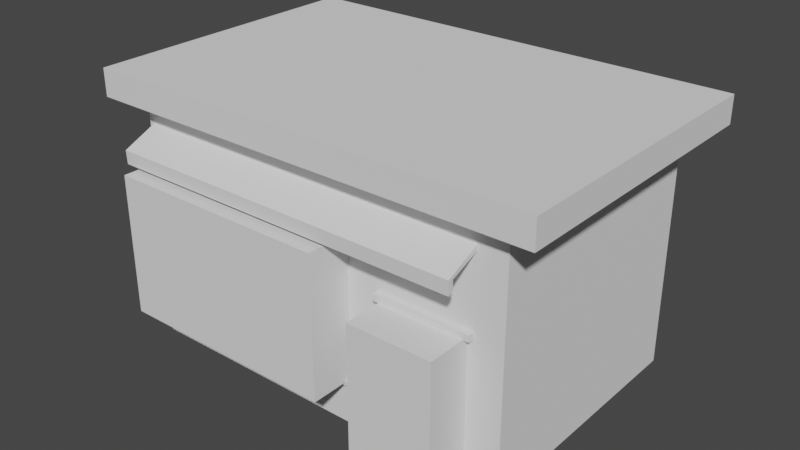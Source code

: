# Source: Shop_01.blend  (saved by Blender 3.1.7; exported with 4.5.12 LTS)
import bpy
from mathutils import Matrix  # noqa: F401  (used for matrix-valued properties, if any)

bpy.ops.wm.read_factory_settings(use_empty=True)
scene = bpy.context.scene
scene.name = 'Scene'

# ---- collections
col_collection = bpy.data.collections.new('Collection'); scene.collection.children.link(col_collection)
col_till = bpy.data.collections.new('Till'); scene.collection.children.link(col_till)

# ---- world
world_world = bpy.data.worlds.new('World'); scene.world = world_world
world_world.use_nodes = True; world_world.node_tree.nodes.clear()
_N = world_world.node_tree.nodes; _L = world_world.node_tree.links
n0 = _N.new('ShaderNodeOutputWorld'); n0.name = 'World Output'; n0.location = (300, 300)
n1 = _N.new('ShaderNodeBackground'); n1.name = 'Background'; n1.location = (10, 300)
n1.inputs[0].default_value = (0.05088, 0.05088, 0.05088, 1.0)
_L.new(n1.outputs[0], n0.inputs[0])
n0.is_active_output = True
world_world.color = (0.05088, 0.05088, 0.05088)
world_world.use_sun_shadow = False
world_world.sun_shadow_jitter_overblur = 0.0

# ---- meshes
me_cube_002 = bpy.data.meshes.new('Cube.002')
me_cube_002.from_pydata([(-1.0, -1.0, -1.0), (-1.0, -1.0, 1.0), (-1.0, 1.0, -1.0), (-1.0, 1.0, 1.0), (1.0, -1.0, -1.0), (1.0, -1.0, 1.0), (1.0, 1.0, -1.0), (1.0, 1.0, 1.0)], [], [(0, 1, 3, 2), (2, 3, 7, 6), (6, 7, 5, 4), (4, 5, 1, 0), (2, 6, 4, 0), (7, 3, 1, 5)])
_uv = me_cube_002.uv_layers.new(name='UVMap')
_uv.uv.foreach_set('vector', [0.375, 0.0, 0.625, 0.0, 0.625, 0.25, 0.375, 0.25, 0.375, 0.25, 0.625, 0.25, 0.625, 0.5, 0.375, 0.5, 0.375, 0.5, 0.625, 0.5, 0.625, 0.75, 0.375, 0.75, 0.375, 0.75, 0.625, 0.75, 0.625, 1.0, 0.375, 1.0, 0.125, 0.5, 0.375, 0.5, 0.375, 0.75, 0.125, 0.75, 0.625, 0.5, 0.875, 0.5, 0.875, 0.75, 0.625, 0.75])
me_cube_002.use_remesh_fix_poles = True
me_cube_002.use_remesh_preserve_attributes = False
me_cube_002.update()
me_cube_003 = bpy.data.meshes.new('Cube.003')
me_cube_003.from_pydata([(-1.0, -1.0, -1.0), (-1.0, -1.0, 1.0), (-1.0, 1.0, -1.0), (-1.0, 1.0, 1.0), (1.0, -1.0, -1.0), (1.0, -1.0, 1.0), (1.0, 1.0, -1.0), (1.0, 1.0, 1.0)], [], [(0, 1, 3, 2), (2, 3, 7, 6), (6, 7, 5, 4), (2, 6, 4, 0), (0, 4, 5, 1)])
_uv = me_cube_003.uv_layers.new(name='UVMap')
_uv.uv.foreach_set('vector', [0.375, 0.0, 0.625, 0.0, 0.625, 0.25, 0.375, 0.25, 0.375, 0.25, 0.625, 0.25, 0.625, 0.5, 0.375, 0.5, 0.375, 0.5, 0.625, 0.5, 0.625, 0.75, 0.375, 0.75, 0.125, 0.5, 0.375, 0.5, 0.375, 0.75, 0.125, 0.75, 0.125, 0.75, 0.375, 0.75, 0.625, 0.75, 0.875, 0.75])
me_cube_003.use_remesh_fix_poles = True
me_cube_003.use_remesh_preserve_attributes = False
me_cube_003.update()
me_cube_006 = bpy.data.meshes.new('Cube.006')
me_cube_006.from_pydata([(-1.0, -1.0, -1.0), (-1.0, -1.0, 0.9135), (-1.0, 1.0, -1.0), (-1.0, 1.0, 0.9135), (1.0, -1.0, -1.0), (1.0, -1.0, 0.9135), (1.0, 1.0, -1.0), (1.0, 1.0, 0.9135)], [], [(0, 1, 3, 2), (2, 3, 7, 6), (6, 7, 5, 4), (4, 5, 1, 0), (2, 6, 4, 0), (7, 3, 1, 5)])
_uv = me_cube_006.uv_layers.new(name='UVMap')
_uv.uv.foreach_set('vector', [0.375, 0.0, 0.625, 0.0, 0.625, 0.25, 0.375, 0.25, 0.375, 0.25, 0.625, 0.25, 0.625, 0.5, 0.375, 0.5, 0.375, 0.5, 0.625, 0.5, 0.625, 0.75, 0.375, 0.75, 0.375, 0.75, 0.625, 0.75, 0.625, 1.0, 0.375, 1.0, 0.125, 0.5, 0.375, 0.5, 0.375, 0.75, 0.125, 0.75, 0.625, 0.5, 0.875, 0.5, 0.875, 0.75, 0.625, 0.75])
me_cube_006.use_remesh_fix_poles = True
me_cube_006.use_remesh_preserve_attributes = False
me_cube_006.update()
me_cube_007 = bpy.data.meshes.new('Cube.007')
me_cube_007.from_pydata([(-1.0, -1.0, -1.0), (-1.0, -1.0, 0.3731), (-1.0, 1.0, -1.0), (-1.0, 1.0, 0.3731), (1.0, -1.0, -1.0), (1.0, -1.0, 0.3731), (1.0, 1.0, -1.0), (1.0, 1.0, 0.3731)], [], [(0, 1, 3, 2), (2, 3, 7, 6), (6, 7, 5, 4), (4, 5, 1, 0), (2, 6, 4, 0), (7, 3, 1, 5)])
_uv = me_cube_007.uv_layers.new(name='UVMap')
_uv.uv.foreach_set('vector', [0.375, 0.0, 0.625, 0.0, 0.625, 0.25, 0.375, 0.25, 0.375, 0.25, 0.625, 0.25, 0.625, 0.5, 0.375, 0.5, 0.375, 0.5, 0.625, 0.5, 0.625, 0.75, 0.375, 0.75, 0.375, 0.75, 0.625, 0.75, 0.625, 1.0, 0.375, 1.0, 0.125, 0.5, 0.375, 0.5, 0.375, 0.75, 0.125, 0.75, 0.625, 0.5, 0.875, 0.5, 0.875, 0.75, 0.625, 0.75])
me_cube_007.use_remesh_fix_poles = True
me_cube_007.use_remesh_preserve_attributes = False
me_cube_007.update()
me_cube_009 = bpy.data.meshes.new('Cube.009')
me_cube_009.from_pydata([(-1.0, -1.0, -1.0), (-1.0, -1.0, 1.0), (-1.0, 1.0, -1.0), (-1.0, 1.0, 1.0), (1.0, 1.0, -1.0), (1.0, 1.0, 1.0), (0.7147, 1.0, -1.0), (0.7147, 1.0, 1.0), (0.7147, -1.0, -1.0), (0.7147, -1.0, 1.0), (0.7147, 5.973, 1.0), (1.0, 5.973, 1.0), (1.0, 5.973, -1.0), (0.7147, 5.973, -1.0), (1.0, 0.946, -1.0), (0.7147, -1.0, -1.0), (0.9783, 0.2013, -1.0), (0.9164, -0.43, -1.0), (0.8239, -0.8519, -1.0), (0.7147, -1.0, 1.0), (1.0, 0.946, 1.0), (0.8239, -0.8519, 1.0), (0.9164, -0.43, 1.0), (0.9783, 0.2013, 1.0)], [], [(0, 1, 3, 2), (7, 5, 11, 10), (15, 19, 9, 8), (8, 9, 1, 0), (4, 5, 20, 14), (7, 3, 1, 9), (2, 6, 8, 0), (5, 7, 9, 19, 21, 22, 23, 20), (2, 3, 7, 6), (13, 10, 11, 12), (4, 6, 13, 12), (6, 7, 10, 13), (5, 4, 12, 11), (19, 15, 18, 21), (21, 18, 17, 22), (22, 17, 16, 23), (23, 16, 14, 20), (6, 4, 14, 16, 17, 18, 15, 8)])
_uv = me_cube_009.uv_layers.new(name='UVMap')
_uv.uv.foreach_set('vector', [0.375, 0.0, 0.625, 0.0, 0.625, 0.25, 0.375, 0.25, 0.6607, 0.5, 0.625, 0.5, 0.625, 0.5, 0.6607, 0.5, 0.375, 0.7857, 0.625, 0.7857, 0.625, 0.7857, 0.375, 0.7857, 0.375, 0.7857, 0.625, 0.7857, 0.625, 1.0, 0.375, 1.0, 0.375, 0.5, 0.625, 0.5, 0.625, 0.5067, 0.375, 0.5067, 0.6607, 0.5, 0.875, 0.5, 0.875, 0.75, 0.6607, 0.75, 0.125, 0.5, 0.3393, 0.5, 0.3393, 0.75, 0.125, 0.75, 0.625, 0.5, 0.6607, 0.5, 0.6607, 0.75, 0.6607, 0.75, 0.647, 0.7315, 0.6354, 0.6788, 0.6277, 0.5998, 0.625, 0.5067, 0.375, 0.25, 0.625, 0.25, 0.625, 0.4643, 0.375, 0.4643, 0.375, 0.4643, 0.625, 0.4643, 0.625, 0.5, 0.375, 0.5, 0.375, 0.5, 0.3393, 0.5, 0.3393, 0.5, 0.375, 0.5, 0.375, 0.4643, 0.625, 0.4643, 0.625, 0.4643, 0.375, 0.4643, 0.625, 0.5, 0.375, 0.5, 0.375, 0.5, 0.625, 0.5, 0.625, 0.7857, 0.375, 0.7857, 0.375, 0.772, 0.625, 0.772, 0.625, 0.772, 0.375, 0.772, 0.375, 0.75, 0.625, 0.75, 0.625, 0.75, 0.375, 0.75, 0.375, 0.5998, 0.625, 0.5998, 0.625, 0.5998, 0.375, 0.5998, 0.375, 0.5067, 0.625, 0.5067, 0.3393, 0.5, 0.375, 0.5, 0.375, 0.5067, 0.3723, 0.5998, 0.3646, 0.6788, 0.353, 0.7315, 0.3393, 0.75, 0.3393, 0.75])
me_cube_009.use_remesh_fix_poles = True
me_cube_009.use_remesh_preserve_attributes = False
me_cube_009.update()
me_cube_010 = bpy.data.meshes.new('Cube.010')
me_cube_010.from_pydata([(-1.0, -0.3053, -1.0), (-1.0, -0.3053, 1.0), (-1.0, 1.695, -1.0), (-1.0, 1.695, 1.0), (1.0, -0.3053, -1.0), (1.0, -0.3053, 1.0), (1.0, 1.695, -1.0), (1.0, 1.695, 1.0)], [], [(0, 1, 3, 2), (2, 3, 7, 6), (6, 7, 5, 4), (4, 5, 1, 0), (2, 6, 4, 0), (7, 3, 1, 5)])
_uv = me_cube_010.uv_layers.new(name='UVMap')
_uv.uv.foreach_set('vector', [0.375, 0.0, 0.625, 0.0, 0.625, 0.25, 0.375, 0.25, 0.375, 0.25, 0.625, 0.25, 0.625, 0.5, 0.375, 0.5, 0.375, 0.5, 0.625, 0.5, 0.625, 0.75, 0.375, 0.75, 0.375, 0.75, 0.625, 0.75, 0.625, 1.0, 0.375, 1.0, 0.125, 0.5, 0.375, 0.5, 0.375, 0.75, 0.125, 0.75, 0.625, 0.5, 0.875, 0.5, 0.875, 0.75, 0.625, 0.75])
me_cube_010.use_remesh_fix_poles = True
me_cube_010.use_remesh_preserve_attributes = False
me_cube_010.update()
me_cube_011 = bpy.data.meshes.new('Cube.011')
me_cube_011.from_pydata([(-1.379, -1.984, -1.0), (-1.379, -1.984, 1.0), (-1.379, 0.1858, -1.0), (-1.379, 0.1858, 1.0), (0.4519, 0.01572, -1.0), (0.4519, 0.01572, 1.0), (0.1174, 0.1858, -1.0), (0.1174, 0.1858, 1.0), (0.1666, -1.984, -1.0), (0.1666, -1.984, 1.0), (0.1174, 4.344, 1.0), (0.4519, 4.344, 1.0), (0.4519, 4.344, -1.0), (0.1174, 4.344, -1.0), (0.4519, -0.03825, -1.0), (0.1666, -1.984, -1.0), (0.4302, -0.783, -1.0), (0.3683, -1.414, -1.0), (0.2758, -1.836, -1.0), (0.1666, -1.984, 1.0), (0.4519, -0.03825, 1.0), (0.2758, -1.836, 1.0), (0.3683, -1.414, 1.0), (0.4302, -0.783, 1.0)], [], [(0, 1, 3, 2), (7, 5, 11, 10), (15, 19, 9, 8), (8, 9, 1, 0), (4, 5, 20, 14), (7, 3, 1, 9), (2, 6, 8, 0), (5, 7, 9, 19, 21, 22, 23, 20), (2, 3, 7, 6), (13, 10, 11, 12), (4, 6, 13, 12), (6, 7, 10, 13), (5, 4, 12, 11), (19, 15, 18, 21), (21, 18, 17, 22), (22, 17, 16, 23), (23, 16, 14, 20), (6, 4, 14, 16, 17, 18, 15, 8)])
_uv = me_cube_011.uv_layers.new(name='UVMap')
_uv.uv.foreach_set('vector', [0.375, 0.0, 0.625, 0.0, 0.625, 0.25, 0.375, 0.25, 0.6607, 0.5, 0.625, 0.5, 0.625, 0.5, 0.6607, 0.5, 0.375, 0.7857, 0.625, 0.7857, 0.625, 0.7857, 0.375, 0.7857, 0.375, 0.7857, 0.625, 0.7857, 0.625, 1.0, 0.375, 1.0, 0.375, 0.5, 0.625, 0.5, 0.625, 0.5067, 0.375, 0.5067, 0.6607, 0.5, 0.875, 0.5, 0.875, 0.75, 0.6607, 0.75, 0.125, 0.5, 0.3393, 0.5, 0.3393, 0.75, 0.125, 0.75, 0.625, 0.5, 0.6607, 0.5, 0.6607, 0.75, 0.6607, 0.75, 0.647, 0.7315, 0.6354, 0.6788, 0.6277, 0.5998, 0.625, 0.5067, 0.375, 0.25, 0.625, 0.25, 0.625, 0.4643, 0.375, 0.4643, 0.375, 0.4643, 0.625, 0.4643, 0.625, 0.5, 0.375, 0.5, 0.375, 0.5, 0.3393, 0.5, 0.3393, 0.5, 0.375, 0.5, 0.375, 0.4643, 0.625, 0.4643, 0.625, 0.4643, 0.375, 0.4643, 0.625, 0.5, 0.375, 0.5, 0.375, 0.5, 0.625, 0.5, 0.625, 0.7857, 0.375, 0.7857, 0.375, 0.772, 0.625, 0.772, 0.625, 0.772, 0.375, 0.772, 0.375, 0.75, 0.625, 0.75, 0.625, 0.75, 0.375, 0.75, 0.375, 0.5998, 0.625, 0.5998, 0.625, 0.5998, 0.375, 0.5998, 0.375, 0.5067, 0.625, 0.5067, 0.3393, 0.5, 0.375, 0.5, 0.375, 0.5067, 0.3723, 0.5998, 0.3646, 0.6788, 0.353, 0.7315, 0.3393, 0.75, 0.3393, 0.75])
me_cube_011.use_remesh_fix_poles = True
me_cube_011.use_remesh_preserve_attributes = False
me_cube_011.update()
me_cube_012 = bpy.data.meshes.new('Cube.012')
me_cube_012.from_pydata([(-1.0, -0.7607, -0.9417), (-1.0, -0.7607, 1.0), (-1.0, 1.239, -0.9417), (-1.0, 1.239, 1.0), (1.0, -0.7607, -0.9417), (1.0, -0.7607, 1.0), (1.0, 1.239, -0.9417), (1.0, 1.239, 1.0), (-1.0, -0.7607, -0.8917), (-1.0, -0.7607, -0.6083), (-1.0, -0.7607, -0.5583), (-1.0, -0.7607, -0.275), (-1.0, -0.7607, -0.225), (-1.0, -0.7607, 0.05833), (-1.0, -0.7607, 0.1083), (-1.0, -0.7607, 0.3917), (-1.0, -0.7607, 0.4417), (-1.0, -0.7607, 0.725), (-1.0, -0.7607, 0.775), (-1.0, 1.239, 0.775), (-1.0, 1.239, 0.725), (-1.0, 1.239, 0.4417), (-1.0, 1.239, 0.3917), (-1.0, 1.239, 0.1083), (-1.0, 1.239, 0.05833), (-1.0, 1.239, -0.225), (-1.0, 1.239, -0.275), (-1.0, 1.239, -0.5583), (-1.0, 1.239, -0.6083), (-1.0, 1.239, -0.8917), (1.0, 1.239, 0.775), (1.0, 1.239, 0.725), (1.0, 1.239, 0.4417), (1.0, 1.239, 0.3917), (1.0, 1.239, 0.1083), (1.0, 1.239, 0.05833), (1.0, 1.239, -0.225), (1.0, 1.239, -0.275), (1.0, 1.239, -0.5583), (1.0, 1.239, -0.6083), (1.0, 1.239, -0.8917), (1.0, -0.7607, 0.775), (1.0, -0.7607, 0.725), (1.0, -0.7607, 0.4417), (1.0, -0.7607, 0.3917), (1.0, -0.7607, 0.1083), (1.0, -0.7607, 0.05833), (1.0, -0.7607, -0.225), (1.0, -0.7607, -0.275), (1.0, -0.7607, -0.5583), (1.0, -0.7607, -0.6083), (1.0, -0.7607, -0.8917), (-7.631, 1.239, -0.9417), (-7.631, -0.7607, -0.9417), (-7.631, 1.239, -0.8917), (-7.631, -0.7607, -0.8917), (-7.631, -0.7607, -0.6083), (-7.631, -0.7607, -0.5583), (-7.631, -0.7607, -0.275), (-7.631, -0.7607, -0.225), (-7.631, -0.7607, 0.05833), (-7.631, -0.7607, 0.1083), (-7.631, -0.7607, 0.3917), (-7.631, -0.7607, 0.4417), (-7.631, -0.7607, 0.725), (-7.631, -0.7607, 0.775), (-7.631, 1.239, 0.775), (-7.631, 1.239, 0.725), (-7.631, 1.239, 0.4417), (-7.631, 1.239, 0.3917), (-7.631, 1.239, 0.1083), (-7.631, 1.239, 0.05833), (-7.631, 1.239, -0.225), (-7.631, 1.239, -0.275), (-7.631, 1.239, -0.5583), (-7.631, 1.239, -0.6083)], [], [(18, 1, 3, 19), (19, 3, 7, 30), (30, 7, 5, 41), (41, 5, 1, 18), (2, 6, 4, 0), (7, 3, 1, 5), (4, 51, 8, 0), (51, 50, 9, 8), (50, 49, 10, 9), (49, 48, 11, 10), (48, 47, 12, 11), (47, 46, 13, 12), (46, 45, 14, 13), (45, 44, 15, 14), (44, 43, 16, 15), (43, 42, 17, 16), (42, 41, 18, 17), (6, 40, 51, 4), (40, 39, 50, 51), (39, 38, 49, 50), (38, 37, 48, 49), (37, 36, 47, 48), (36, 35, 46, 47), (35, 34, 45, 46), (34, 33, 44, 45), (33, 32, 43, 44), (32, 31, 42, 43), (31, 30, 41, 42), (2, 29, 40, 6), (29, 28, 39, 40), (28, 27, 38, 39), (27, 26, 37, 38), (26, 25, 36, 37), (25, 24, 35, 36), (24, 23, 34, 35), (23, 22, 33, 34), (22, 21, 32, 33), (21, 20, 31, 32), (20, 19, 30, 31), (14, 23, 70, 61), (8, 9, 28, 29), (23, 24, 71, 70), (10, 11, 26, 27), (15, 16, 63, 62), (12, 13, 24, 25), (24, 13, 60, 71), (14, 15, 22, 23), (0, 8, 55, 53), (16, 17, 20, 21), (12, 25, 72, 59), (53, 55, 54, 52), (56, 57, 74, 75), (58, 59, 72, 73), (60, 61, 70, 71), (62, 63, 68, 69), (64, 65, 66, 67), (9, 10, 57, 56), (22, 15, 62, 69), (17, 18, 65, 64), (2, 0, 53, 52), (8, 29, 54, 55), (25, 26, 73, 72), (16, 21, 68, 63), (28, 9, 56, 75), (11, 12, 59, 58), (20, 17, 64, 67), (19, 20, 67, 66), (10, 27, 74, 57), (27, 28, 75, 74), (18, 19, 66, 65), (29, 2, 52, 54), (26, 11, 58, 73), (13, 14, 61, 60), (21, 22, 69, 68)])
_uv = me_cube_012.uv_layers.new(name='UVMap')
_uv.uv.foreach_set('vector', [0.6042, 0.0, 0.625, 0.0, 0.625, 0.25, 0.6042, 0.25, 0.6042, 0.25, 0.625, 0.25, 0.625, 0.5, 0.6042, 0.5, 0.6042, 0.5, 0.625, 0.5, 0.625, 0.75, 0.6042, 0.75, 0.6042, 0.75, 0.625, 0.75, 0.625, 1.0, 0.6042, 1.0, 0.125, 0.5, 0.375, 0.5, 0.375, 0.75, 0.125, 0.75, 0.625, 0.5, 0.875, 0.5, 0.875, 0.75, 0.625, 0.75, 0.375, 0.75, 0.3958, 0.75, 0.3958, 1.0, 0.375, 1.0, 0.3958, 0.75, 0.4167, 0.75, 0.4167, 1.0, 0.3958, 1.0, 0.4167, 0.75, 0.4375, 0.75, 0.4375, 1.0, 0.4167, 1.0, 0.4375, 0.75, 0.4583, 0.75, 0.4583, 1.0, 0.4375, 1.0, 0.4583, 0.75, 0.4792, 0.75, 0.4792, 1.0, 0.4583, 1.0, 0.4792, 0.75, 0.5, 0.75, 0.5, 1.0, 0.4792, 1.0, 0.5, 0.75, 0.5208, 0.75, 0.5208, 1.0, 0.5, 1.0, 0.5208, 0.75, 0.5417, 0.75, 0.5417, 1.0, 0.5208, 1.0, 0.5417, 0.75, 0.5625, 0.75, 0.5625, 1.0, 0.5417, 1.0, 0.5625, 0.75, 0.5833, 0.75, 0.5833, 1.0, 0.5625, 1.0, 0.5833, 0.75, 0.6042, 0.75, 0.6042, 1.0, 0.5833, 1.0, 0.375, 0.5, 0.3958, 0.5, 0.3958, 0.75, 0.375, 0.75, 0.3958, 0.5, 0.4167, 0.5, 0.4167, 0.75, 0.3958, 0.75, 0.4167, 0.5, 0.4375, 0.5, 0.4375, 0.75, 0.4167, 0.75, 0.4375, 0.5, 0.4583, 0.5, 0.4583, 0.75, 0.4375, 0.75, 0.4583, 0.5, 0.4792, 0.5, 0.4792, 0.75, 0.4583, 0.75, 0.4792, 0.5, 0.5, 0.5, 0.5, 0.75, 0.4792, 0.75, 0.5, 0.5, 0.5208, 0.5, 0.5208, 0.75, 0.5, 0.75, 0.5208, 0.5, 0.5417, 0.5, 0.5417, 0.75, 0.5208, 0.75, 0.5417, 0.5, 0.5625, 0.5, 0.5625, 0.75, 0.5417, 0.75, 0.5625, 0.5, 0.5833, 0.5, 0.5833, 0.75, 0.5625, 0.75, 0.5833, 0.5, 0.6042, 0.5, 0.6042, 0.75, 0.5833, 0.75, 0.375, 0.25, 0.3958, 0.25, 0.3958, 0.5, 0.375, 0.5, 0.3958, 0.25, 0.4167, 0.25, 0.4167, 0.5, 0.3958, 0.5, 0.4167, 0.25, 0.4375, 0.25, 0.4375, 0.5, 0.4167, 0.5, 0.4375, 0.25, 0.4583, 0.25, 0.4583, 0.5, 0.4375, 0.5, 0.4583, 0.25, 0.4792, 0.25, 0.4792, 0.5, 0.4583, 0.5, 0.4792, 0.25, 0.5, 0.25, 0.5, 0.5, 0.4792, 0.5, 0.5, 0.25, 0.5208, 0.25, 0.5208, 0.5, 0.5, 0.5, 0.5208, 0.25, 0.5417, 0.25, 0.5417, 0.5, 0.5208, 0.5, 0.5417, 0.25, 0.5625, 0.25, 0.5625, 0.5, 0.5417, 0.5, 0.5625, 0.25, 0.5833, 0.25, 0.5833, 0.5, 0.5625, 0.5, 0.5833, 0.25, 0.6042, 0.25, 0.6042, 0.5, 0.5833, 0.5, 0.5208, 0.0, 0.5208, 0.25, 0.5208, 0.25, 0.5208, 0.0, 0.3958, 0.0, 0.4167, 0.0, 0.4167, 0.25, 0.3958, 0.25, 0.5208, 0.25, 0.5, 0.25, 0.5, 0.25, 0.5208, 0.25, 0.4375, 0.0, 0.4583, 0.0, 0.4583, 0.25, 0.4375, 0.25, 0.5417, 1.0, 0.5625, 1.0, 0.5625, 1.0, 0.5417, 1.0, 0.4792, 0.0, 0.5, 0.0, 0.5, 0.25, 0.4792, 0.25, 0.5, 0.25, 0.5, 0.0, 0.5, 0.0, 0.5, 0.25, 0.5208, 0.0, 0.5417, 0.0, 0.5417, 0.25, 0.5208, 0.25, 0.375, 1.0, 0.3958, 1.0, 0.3958, 1.0, 0.375, 1.0, 0.5625, 0.0, 0.5833, 0.0, 0.5833, 0.25, 0.5625, 0.25, 0.4792, 0.0, 0.4792, 0.25, 0.4792, 0.25, 0.4792, 0.0, 0.375, 0.0, 0.3958, 0.0, 0.3958, 0.25, 0.375, 0.25, 0.4167, 0.0, 0.4375, 0.0, 0.4375, 0.25, 0.4167, 0.25, 0.4583, 0.0, 0.4792, 0.0, 0.4792, 0.25, 0.4583, 0.25, 0.5, 0.0, 0.5208, 0.0, 0.5208, 0.25, 0.5, 0.25, 0.5417, 0.0, 0.5625, 0.0, 0.5625, 0.25, 0.5417, 0.25, 0.5833, 0.0, 0.6042, 0.0, 0.6042, 0.25, 0.5833, 0.25, 0.4167, 1.0, 0.4375, 1.0, 0.4375, 1.0, 0.4167, 1.0, 0.5417, 0.25, 0.5417, 0.0, 0.5417, 0.0, 0.5417, 0.25, 0.5833, 1.0, 0.6042, 1.0, 0.6042, 1.0, 0.5833, 1.0, 0.125, 0.5, 0.125, 0.75, 0.125, 0.75, 0.125, 0.5, 0.3958, 0.0, 0.3958, 0.25, 0.3958, 0.25, 0.3958, 0.0, 0.4792, 0.25, 0.4583, 0.25, 0.4583, 0.25, 0.4792, 0.25, 0.5625, 0.0, 0.5625, 0.25, 0.5625, 0.25, 0.5625, 0.0, 0.4167, 0.25, 0.4167, 0.0, 0.4167, 0.0, 0.4167, 0.25, 0.4583, 1.0, 0.4792, 1.0, 0.4792, 1.0, 0.4583, 1.0, 0.5833, 0.25, 0.5833, 0.0, 0.5833, 0.0, 0.5833, 0.25, 0.6042, 0.25, 0.5833, 0.25, 0.5833, 0.25, 0.6042, 0.25, 0.4375, 0.0, 0.4375, 0.25, 0.4375, 0.25, 0.4375, 0.0, 0.4375, 0.25, 0.4167, 0.25, 0.4167, 0.25, 0.4375, 0.25, 0.6042, 0.0, 0.6042, 0.25, 0.6042, 0.25, 0.6042, 0.0, 0.3958, 0.25, 0.375, 0.25, 0.375, 0.25, 0.3958, 0.25, 0.4583, 0.25, 0.4583, 0.0, 0.4583, 0.0, 0.4583, 0.25, 0.5, 1.0, 0.5208, 1.0, 0.5208, 1.0, 0.5, 1.0, 0.5625, 0.25, 0.5417, 0.25, 0.5417, 0.25, 0.5625, 0.25])
me_cube_012.use_remesh_fix_poles = True
me_cube_012.use_remesh_preserve_attributes = False
me_cube_012.update()
me_cube_025 = bpy.data.meshes.new('Cube.025')
me_cube_025.from_pydata([(-1.0, -1.0, -1.0), (-1.0, -0.8066, 0.4916), (-1.0, 1.0, -1.0), (-1.0, 1.0, 1.0), (1.935, -1.0, -1.0), (1.935, -0.8066, 0.4916), (1.935, 1.0, -1.0), (1.935, 1.0, 1.0), (-1.0, -1.251, 4.347), (-1.0, -0.9853, 4.459), (1.935, -0.9853, 4.459), (1.935, -1.251, 4.347), (1.668, 1.0, -1.0), (1.401, 1.0, -1.0), (1.135, 1.0, -1.0), (0.8677, 1.0, -1.0), (0.6009, 1.0, -1.0), (0.3341, 1.0, -1.0), (0.06727, 1.0, -1.0), (-0.1995, 1.0, -1.0), (-0.4664, 1.0, -1.0), (-0.7332, 1.0, -1.0), (-0.7332, 1.0, 1.0), (-0.4664, 1.0, 1.0), (-0.1995, 1.0, 1.0), (0.06727, 1.0, 1.0), (0.3341, 1.0, 1.0), (0.6009, 1.0, 1.0), (0.8677, 1.0, 1.0), (1.135, 1.0, 1.0), (1.401, 1.0, 1.0), (1.668, 1.0, 1.0), (-0.7332, -1.0, -1.0), (-0.4664, -1.0, -1.0), (-0.1995, -1.0, -1.0), (0.06727, -1.0, -1.0), (0.3341, -1.0, -1.0), (0.6009, -1.0, -1.0), (0.8677, -1.0, -1.0), (1.135, -1.0, -1.0), (1.401, -1.0, -1.0), (1.668, -1.0, -1.0), (1.668, -0.8066, 0.4916), (1.401, -0.8066, 0.4916), (1.135, -0.8066, 0.4916), (0.8677, -0.8066, 0.4916), (0.6009, -0.8066, 0.4916), (0.3341, -0.8066, 0.4916), (0.06727, -0.8066, 0.4916), (-0.1995, -0.8066, 0.4916), (-0.4664, -0.8066, 0.4916), (-0.7332, -0.8066, 0.4916), (-0.7332, -1.251, 4.347), (-0.4664, -1.251, 4.347), (-0.1995, -1.251, 4.347), (0.06727, -1.251, 4.347), (0.3341, -1.251, 4.347), (0.6009, -1.251, 4.347), (0.8677, -1.251, 4.347), (1.135, -1.251, 4.347), (1.401, -1.251, 4.347), (1.668, -1.251, 4.347), (1.668, -0.9853, 4.459), (1.401, -0.9853, 4.459), (1.135, -0.9853, 4.459), (0.8677, -0.9853, 4.459), (0.6009, -0.9853, 4.459), (0.3341, -0.9853, 4.459), (0.06727, -0.9853, 4.459), (-0.1995, -0.9853, 4.459), (-0.4664, -0.9853, 4.459), (-0.7332, -0.9853, 4.459)], [], [(0, 1, 3, 2), (12, 31, 7, 6), (6, 7, 5, 4), (1, 0, 8, 9), (12, 6, 4, 41), (22, 3, 1, 51), (52, 71, 9, 8), (41, 4, 11, 61), (51, 1, 9, 71), (4, 5, 10, 11), (5, 42, 62, 10), (42, 43, 63, 62), (43, 44, 64, 63), (44, 45, 65, 64), (45, 46, 66, 65), (46, 47, 67, 66), (47, 48, 68, 67), (48, 49, 69, 68), (49, 50, 70, 69), (50, 51, 71, 70), (0, 32, 52, 8), (32, 33, 53, 52), (33, 34, 54, 53), (34, 35, 55, 54), (35, 36, 56, 55), (36, 37, 57, 56), (37, 38, 58, 57), (38, 39, 59, 58), (39, 40, 60, 59), (40, 41, 61, 60), (11, 10, 62, 61), (61, 62, 63, 60), (60, 63, 64, 59), (59, 64, 65, 58), (58, 65, 66, 57), (57, 66, 67, 56), (56, 67, 68, 55), (55, 68, 69, 54), (54, 69, 70, 53), (53, 70, 71, 52), (7, 31, 42, 5), (31, 30, 43, 42), (30, 29, 44, 43), (29, 28, 45, 44), (28, 27, 46, 45), (27, 26, 47, 46), (26, 25, 48, 47), (25, 24, 49, 48), (24, 23, 50, 49), (23, 22, 51, 50), (2, 21, 32, 0), (21, 20, 33, 32), (20, 19, 34, 33), (19, 18, 35, 34), (18, 17, 36, 35), (17, 16, 37, 36), (16, 15, 38, 37), (15, 14, 39, 38), (14, 13, 40, 39), (13, 12, 41, 40), (2, 3, 22, 21), (21, 22, 23, 20), (20, 23, 24, 19), (19, 24, 25, 18), (18, 25, 26, 17), (17, 26, 27, 16), (16, 27, 28, 15), (15, 28, 29, 14), (14, 29, 30, 13), (13, 30, 31, 12)])
_uv = me_cube_025.uv_layers.new(name='UVMap')
_uv.uv.foreach_set('vector', [0.375, 0.0, 0.625, 0.0, 0.625, 0.25, 0.375, 0.25, 0.375, 0.4773, 0.625, 0.4773, 0.625, 0.5, 0.375, 0.5, 0.375, 0.5, 0.625, 0.5, 0.625, 0.75, 0.375, 0.75, 0.625, 0.0, 0.375, 0.0, 0.375, 0.0, 0.625, 0.0, 0.3523, 0.5, 0.375, 0.5, 0.375, 0.75, 0.3523, 0.75, 0.8523, 0.5, 0.875, 0.5, 0.875, 0.75, 0.8523, 0.75, 0.375, 0.9773, 0.625, 0.9773, 0.625, 1.0, 0.375, 1.0, 0.3523, 0.75, 0.375, 0.75, 0.375, 0.75, 0.3523, 0.75, 0.8523, 0.75, 0.875, 0.75, 0.875, 0.75, 0.8523, 0.75, 0.375, 0.75, 0.625, 0.75, 0.625, 0.75, 0.375, 0.75, 0.625, 0.75, 0.6477, 0.75, 0.6477, 0.75, 0.625, 0.75, 0.6477, 0.75, 0.6705, 0.75, 0.6705, 0.75, 0.6477, 0.75, 0.6705, 0.75, 0.6932, 0.75, 0.6932, 0.75, 0.6705, 0.75, 0.6932, 0.75, 0.7159, 0.75, 0.7159, 0.75, 0.6932, 0.75, 0.7159, 0.75, 0.7386, 0.75, 0.7386, 0.75, 0.7159, 0.75, 0.7386, 0.75, 0.7614, 0.75, 0.7614, 0.75, 0.7386, 0.75, 0.7614, 0.75, 0.7841, 0.75, 0.7841, 0.75, 0.7614, 0.75, 0.7841, 0.75, 0.8068, 0.75, 0.8068, 0.75, 0.7841, 0.75, 0.8068, 0.75, 0.8295, 0.75, 0.8295, 0.75, 0.8068, 0.75, 0.8295, 0.75, 0.8523, 0.75, 0.8523, 0.75, 0.8295, 0.75, 0.125, 0.75, 0.1477, 0.75, 0.1477, 0.75, 0.125, 0.75, 0.1477, 0.75, 0.1705, 0.75, 0.1705, 0.75, 0.1477, 0.75, 0.1705, 0.75, 0.1932, 0.75, 0.1932, 0.75, 0.1705, 0.75, 0.1932, 0.75, 0.2159, 0.75, 0.2159, 0.75, 0.1932, 0.75, 0.2159, 0.75, 0.2386, 0.75, 0.2386, 0.75, 0.2159, 0.75, 0.2386, 0.75, 0.2614, 0.75, 0.2614, 0.75, 0.2386, 0.75, 0.2614, 0.75, 0.2841, 0.75, 0.2841, 0.75, 0.2614, 0.75, 0.2841, 0.75, 0.3068, 0.75, 0.3068, 0.75, 0.2841, 0.75, 0.3068, 0.75, 0.3295, 0.75, 0.3295, 0.75, 0.3068, 0.75, 0.3295, 0.75, 0.3523, 0.75, 0.3523, 0.75, 0.3295, 0.75, 0.375, 0.75, 0.625, 0.75, 0.625, 0.7727, 0.375, 0.7727, 0.375, 0.7727, 0.625, 0.7727, 0.625, 0.7955, 0.375, 0.7955, 0.375, 0.7955, 0.625, 0.7955, 0.625, 0.8182, 0.375, 0.8182, 0.375, 0.8182, 0.625, 0.8182, 0.625, 0.8409, 0.375, 0.8409, 0.375, 0.8409, 0.625, 0.8409, 0.625, 0.8636, 0.375, 0.8636, 0.375, 0.8636, 0.625, 0.8636, 0.625, 0.8864, 0.375, 0.8864, 0.375, 0.8864, 0.625, 0.8864, 0.625, 0.9091, 0.375, 0.9091, 0.375, 0.9091, 0.625, 0.9091, 0.625, 0.9318, 0.375, 0.9318, 0.375, 0.9318, 0.625, 0.9318, 0.625, 0.9545, 0.375, 0.9545, 0.375, 0.9545, 0.625, 0.9545, 0.625, 0.9773, 0.375, 0.9773, 0.625, 0.5, 0.6477, 0.5, 0.6477, 0.75, 0.625, 0.75, 0.6477, 0.5, 0.6705, 0.5, 0.6705, 0.75, 0.6477, 0.75, 0.6705, 0.5, 0.6932, 0.5, 0.6932, 0.75, 0.6705, 0.75, 0.6932, 0.5, 0.7159, 0.5, 0.7159, 0.75, 0.6932, 0.75, 0.7159, 0.5, 0.7386, 0.5, 0.7386, 0.75, 0.7159, 0.75, 0.7386, 0.5, 0.7614, 0.5, 0.7614, 0.75, 0.7386, 0.75, 0.7614, 0.5, 0.7841, 0.5, 0.7841, 0.75, 0.7614, 0.75, 0.7841, 0.5, 0.8068, 0.5, 0.8068, 0.75, 0.7841, 0.75, 0.8068, 0.5, 0.8295, 0.5, 0.8295, 0.75, 0.8068, 0.75, 0.8295, 0.5, 0.8523, 0.5, 0.8523, 0.75, 0.8295, 0.75, 0.125, 0.5, 0.1477, 0.5, 0.1477, 0.75, 0.125, 0.75, 0.1477, 0.5, 0.1705, 0.5, 0.1705, 0.75, 0.1477, 0.75, 0.1705, 0.5, 0.1932, 0.5, 0.1932, 0.75, 0.1705, 0.75, 0.1932, 0.5, 0.2159, 0.5, 0.2159, 0.75, 0.1932, 0.75, 0.2159, 0.5, 0.2386, 0.5, 0.2386, 0.75, 0.2159, 0.75, 0.2386, 0.5, 0.2614, 0.5, 0.2614, 0.75, 0.2386, 0.75, 0.2614, 0.5, 0.2841, 0.5, 0.2841, 0.75, 0.2614, 0.75, 0.2841, 0.5, 0.3068, 0.5, 0.3068, 0.75, 0.2841, 0.75, 0.3068, 0.5, 0.3295, 0.5, 0.3295, 0.75, 0.3068, 0.75, 0.3295, 0.5, 0.3523, 0.5, 0.3523, 0.75, 0.3295, 0.75, 0.375, 0.25, 0.625, 0.25, 0.625, 0.2727, 0.375, 0.2727, 0.375, 0.2727, 0.625, 0.2727, 0.625, 0.2955, 0.375, 0.2955, 0.375, 0.2955, 0.625, 0.2955, 0.625, 0.3182, 0.375, 0.3182, 0.375, 0.3182, 0.625, 0.3182, 0.625, 0.3409, 0.375, 0.3409, 0.375, 0.3409, 0.625, 0.3409, 0.625, 0.3636, 0.375, 0.3636, 0.375, 0.3636, 0.625, 0.3636, 0.625, 0.3864, 0.375, 0.3864, 0.375, 0.3864, 0.625, 0.3864, 0.625, 0.4091, 0.375, 0.4091, 0.375, 0.4091, 0.625, 0.4091, 0.625, 0.4318, 0.375, 0.4318, 0.375, 0.4318, 0.625, 0.4318, 0.625, 0.4545, 0.375, 0.4545, 0.375, 0.4545, 0.625, 0.4545, 0.625, 0.4773, 0.375, 0.4773])
me_cube_025.use_remesh_fix_poles = True
me_cube_025.use_remesh_preserve_attributes = False
me_cube_025.update()
me_cube_027 = bpy.data.meshes.new('Cube.027')
me_cube_027.from_pydata([(-1.0, -1.0, -1.0), (-1.0, -1.0, 1.0), (-1.0, 1.0, -1.0), (-1.0, 1.0, 1.0), (1.0, -1.0, -1.0), (1.0, -1.0, 1.0), (1.0, 1.0, -1.0), (1.0, 1.0, 1.0)], [], [(0, 1, 3, 2), (2, 3, 7, 6), (6, 7, 5, 4), (4, 5, 1, 0), (2, 6, 4, 0), (7, 3, 1, 5)])
_uv = me_cube_027.uv_layers.new(name='UVMap')
_uv.uv.foreach_set('vector', [0.375, 0.0, 0.625, 0.0, 0.625, 0.25, 0.375, 0.25, 0.375, 0.25, 0.625, 0.25, 0.625, 0.5, 0.375, 0.5, 0.375, 0.5, 0.625, 0.5, 0.625, 0.75, 0.375, 0.75, 0.375, 0.75, 0.625, 0.75, 0.625, 1.0, 0.375, 1.0, 0.125, 0.5, 0.375, 0.5, 0.375, 0.75, 0.125, 0.75, 0.625, 0.5, 0.875, 0.5, 0.875, 0.75, 0.625, 0.75])
me_cube_027.use_remesh_fix_poles = True
me_cube_027.use_remesh_preserve_attributes = False
me_cube_027.update()
me_cube_028 = bpy.data.meshes.new('Cube.028')
me_cube_028.from_pydata([(-1.0, -1.0, -1.0), (-1.0, -1.0, 1.0), (-1.0, 1.0, -1.0), (-1.0, 1.0, 1.0), (1.0, -1.0, -1.0), (1.0, -1.0, 1.0), (1.0, 1.0, -1.0), (1.0, 1.0, 1.0)], [], [(0, 1, 3, 2), (2, 3, 7, 6), (6, 7, 5, 4), (4, 5, 1, 0), (2, 6, 4, 0), (7, 3, 1, 5)])
_uv = me_cube_028.uv_layers.new(name='UVMap')
_uv.uv.foreach_set('vector', [0.375, 0.0, 0.625, 0.0, 0.625, 0.25, 0.375, 0.25, 0.375, 0.25, 0.625, 0.25, 0.625, 0.5, 0.375, 0.5, 0.375, 0.5, 0.625, 0.5, 0.625, 0.75, 0.375, 0.75, 0.375, 0.75, 0.625, 0.75, 0.625, 1.0, 0.375, 1.0, 0.125, 0.5, 0.375, 0.5, 0.375, 0.75, 0.125, 0.75, 0.625, 0.5, 0.875, 0.5, 0.875, 0.75, 0.625, 0.75])
me_cube_028.use_remesh_fix_poles = True
me_cube_028.use_remesh_preserve_attributes = False
me_cube_028.update()
me_cube_013 = bpy.data.meshes.new('Cube.013')
me_cube_013.from_pydata([(-1.0, -1.0, -1.0), (-1.0, -1.0, 1.0), (-1.0, 1.0, -1.0), (-1.0, 1.0, 1.0), (1.0, -1.0, -1.0), (1.0, -1.0, 1.0), (1.0, 1.0, -1.0), (1.0, 1.0, 1.0)], [], [(0, 1, 3, 2), (2, 3, 7, 6), (6, 7, 5, 4), (4, 5, 1, 0), (2, 6, 4, 0), (7, 3, 1, 5)])
_uv = me_cube_013.uv_layers.new(name='UVMap')
_uv.uv.foreach_set('vector', [0.375, 0.0, 0.625, 0.0, 0.625, 0.25, 0.375, 0.25, 0.375, 0.25, 0.625, 0.25, 0.625, 0.5, 0.375, 0.5, 0.375, 0.5, 0.625, 0.5, 0.625, 0.75, 0.375, 0.75, 0.375, 0.75, 0.625, 0.75, 0.625, 1.0, 0.375, 1.0, 0.125, 0.5, 0.375, 0.5, 0.375, 0.75, 0.125, 0.75, 0.625, 0.5, 0.875, 0.5, 0.875, 0.75, 0.625, 0.75])
me_cube_013.use_remesh_fix_poles = True
me_cube_013.use_remesh_preserve_attributes = False
me_cube_013.update()
me_cube_014 = bpy.data.meshes.new('Cube.014')
me_cube_014.from_pydata([(-1.0, -1.0, -1.0), (-1.0, -1.0, 1.0), (-1.0, 1.0, -1.0), (-1.0, 1.0, 1.0), (1.0, -1.0, -1.0), (1.0, -1.0, 1.0), (1.0, 1.0, -1.0), (1.0, 1.0, 1.0)], [], [(0, 1, 3, 2), (2, 3, 7, 6), (6, 7, 5, 4), (4, 5, 1, 0), (2, 6, 4, 0), (7, 3, 1, 5)])
_uv = me_cube_014.uv_layers.new(name='UVMap')
_uv.uv.foreach_set('vector', [0.375, 0.0, 0.625, 0.0, 0.625, 0.25, 0.375, 0.25, 0.375, 0.25, 0.625, 0.25, 0.625, 0.5, 0.375, 0.5, 0.375, 0.5, 0.625, 0.5, 0.625, 0.75, 0.375, 0.75, 0.375, 0.75, 0.625, 0.75, 0.625, 1.0, 0.375, 1.0, 0.125, 0.5, 0.375, 0.5, 0.375, 0.75, 0.125, 0.75, 0.625, 0.5, 0.875, 0.5, 0.875, 0.75, 0.625, 0.75])
me_cube_014.use_remesh_fix_poles = True
me_cube_014.use_remesh_preserve_attributes = False
me_cube_014.update()
me_cube_015 = bpy.data.meshes.new('Cube.015')
me_cube_015.from_pydata([(1.0, -1.0, -1.0), (1.0, -1.0, 1.0), (1.0, 1.0, -1.0), (1.0, 1.0, 1.0), (0.0, 1.0, -1.0), (0.0, 1.0, 2.086), (0.0, -1.0, -1.0), (0.0, -1.0, 2.086), (-0.6751, -1.0, 3.377), (-0.6751, 1.0, 3.377), (0.0, -1.0, 3.052), (-0.3249, -1.0, 3.377), (-0.3249, 1.0, 3.377), (0.0, 1.0, 3.052), (-0.8693, -1.0, -1.0), (-1.0, -0.8693, -1.0), (-0.9617, -0.9617, -1.0), (-0.8693, -1.0, 2.086), (-1.0, -0.8693, 2.086), (-0.9617, -0.9617, 2.086), (-1.0, 0.8693, -1.0), (-0.8693, 1.0, -1.0), (-0.9617, 0.9617, -1.0), (-1.0, 0.8693, 2.086), (-0.8693, 1.0, 2.086), (-0.9617, 0.9617, 2.086), (-1.0, -0.8693, 3.052), (-0.8693, -1.0, 3.182), (-0.9617, -0.9617, 3.09), (-0.8693, 1.0, 3.182), (-1.0, 0.8693, 3.052), (-0.9617, 0.9617, 3.09), (0.0501, 0.8998, 2.031), (0.9499, 0.8998, 1.054), (0.9499, -0.8998, 1.054), (0.0501, -0.8998, 2.031), (0.04528, 0.8998, 1.939), (0.9451, 0.8998, 0.9615), (0.9451, -0.8998, 0.9615), (0.04528, -0.8998, 1.939)], [], [(6, 7, 17, 14), (4, 5, 3, 2), (2, 3, 1, 0), (23, 18, 26, 30), (4, 2, 0, 6), (8, 9, 29, 31, 30, 26, 28, 27), (3, 5, 32, 33), (15, 18, 23, 20), (0, 1, 7, 6), (5, 24, 29, 9, 12, 13), (21, 24, 5, 4), (7, 5, 13, 10), (17, 7, 10, 11, 8, 27), (12, 11, 10, 13), (12, 9, 8, 11), (14, 17, 19, 16), (16, 19, 18, 15), (24, 21, 22, 25), (25, 22, 20, 23), (26, 18, 19, 28), (28, 19, 17, 27), (29, 24, 25, 31), (31, 25, 23, 30), (20, 22, 21, 4, 6, 14, 16, 15), (34, 33, 37, 38), (7, 1, 34, 35), (1, 3, 33, 34), (5, 7, 35, 32), (37, 36, 39, 38), (35, 34, 38, 39), (33, 32, 36, 37), (32, 35, 39, 36)])
_uv = me_cube_015.uv_layers.new(name='UVMap')
_uv.uv.foreach_set('vector', [0.375, 0.875, 0.625, 0.875, 0.625, 0.9837, 0.375, 0.9837, 0.375, 0.375, 0.625, 0.375, 0.625, 0.5, 0.375, 0.5, 0.375, 0.5, 0.625, 0.5, 0.625, 0.75, 0.375, 0.75, 0.625, 0.2337, 0.625, 0.01634, 0.625, 0.01634, 0.625, 0.2337, 0.25, 0.5, 0.375, 0.5, 0.375, 0.75, 0.25, 0.75, 0.625, 0.0, 0.625, 0.25, 0.625, 0.25, 0.625, 0.2452, 0.625, 0.2337, 0.625, 0.01634, 0.625, 0.004786, 0.625, 0.0, 0.625, 0.5, 0.625, 0.375, 0.625, 0.375, 0.625, 0.5, 0.375, 0.01634, 0.625, 0.01634, 0.625, 0.2337, 0.375, 0.2337, 0.375, 0.75, 0.625, 0.75, 0.625, 0.875, 0.375, 0.875, 0.625, 0.375, 0.625, 0.2663, 0.625, 0.2663, 0.625, 0.2906, 0.625, 0.3344, 0.625, 0.375, 0.375, 0.2663, 0.625, 0.2663, 0.625, 0.375, 0.375, 0.375, 0.75, 0.75, 0.75, 0.5, 0.75, 0.5, 0.75, 0.75, 0.625, 0.9837, 0.625, 0.875, 0.625, 0.875, 0.625, 0.9156, 0.625, 0.9594, 0.625, 0.9837, 0.7906, 0.5, 0.7906, 0.75, 0.75, 0.75, 0.75, 0.5, 0.7906, 0.5, 0.8344, 0.5, 0.8344, 0.75, 0.7906, 0.75, 0.375, 0.9837, 0.625, 0.9837, 0.625, 1.0, 0.375, 1.0, 0.375, 0.0, 0.625, 0.0, 0.625, 0.01634, 0.375, 0.01634, 0.625, 0.2663, 0.375, 0.2663, 0.375, 0.25, 0.625, 0.25, 0.625, 0.25, 0.375, 0.25, 0.375, 0.2337, 0.625, 0.2337, 0.625, 0.01634, 0.625, 0.01634, 0.625, 0.0, 0.625, 0.0, 0.625, 1.0, 0.625, 1.0, 0.625, 0.9837, 0.625, 0.9837, 0.625, 0.2663, 0.625, 0.2663, 0.625, 0.25, 0.625, 0.25, 0.625, 0.25, 0.625, 0.25, 0.625, 0.2337, 0.625, 0.2337, 0.125, 0.5163, 0.1298, 0.5048, 0.1413, 0.5, 0.25, 0.5, 0.25, 0.75, 0.1413, 0.75, 0.1298, 0.7452, 0.125, 0.7337, 0.625, 0.75, 0.625, 0.5, 0.625, 0.5, 0.625, 0.75, 0.625, 0.875, 0.625, 0.75, 0.625, 0.75, 0.625, 0.875, 0.625, 0.75, 0.625, 0.5, 0.625, 0.5, 0.625, 0.75, 0.75, 0.5, 0.75, 0.75, 0.75, 0.75, 0.75, 0.5, 0.625, 0.5, 0.75, 0.5, 0.75, 0.75, 0.625, 0.75, 0.625, 0.875, 0.625, 0.75, 0.625, 0.75, 0.625, 0.875, 0.625, 0.5, 0.625, 0.375, 0.625, 0.375, 0.625, 0.5, 0.75, 0.5, 0.75, 0.75, 0.75, 0.75, 0.75, 0.5])
me_cube_015.use_remesh_fix_poles = True
me_cube_015.use_remesh_preserve_attributes = False
me_cube_015.update()
me_cube_016 = bpy.data.meshes.new('Cube.016')
me_cube_016.from_pydata([(-1.0, -1.0, -1.0), (-1.0, -1.0, 1.0), (-1.0, 1.0, -1.0), (-1.0, 1.0, 1.0), (1.0, -1.0, -1.0), (1.0, -1.0, 1.0), (1.0, 1.0, -1.0), (1.0, 1.0, 1.0), (-1.0, 1.6, -1.0), (-1.0, 1.6, 1.0), (-1.0, 3.6, -1.0), (-1.0, 3.6, 1.0), (1.0, 1.6, -1.0), (1.0, 1.6, 1.0), (1.0, 3.6, -1.0), (1.0, 3.6, 1.0), (-1.0, 4.2, -1.0), (-1.0, 4.2, 1.0), (-1.0, 6.2, -1.0), (-1.0, 6.2, 1.0), (1.0, 4.2, -1.0), (1.0, 4.2, 1.0), (1.0, 6.2, -1.0), (1.0, 6.2, 1.0), (3.0, -1.0, -1.0), (3.0, -1.0, 1.0), (3.0, 1.0, -1.0), (3.0, 1.0, 1.0), (5.0, -1.0, -1.0), (5.0, -1.0, 1.0), (5.0, 1.0, -1.0), (5.0, 1.0, 1.0), (3.0, 1.6, -1.0), (3.0, 1.6, 1.0), (3.0, 3.6, -1.0), (3.0, 3.6, 1.0), (5.0, 1.6, -1.0), (5.0, 1.6, 1.0), (5.0, 3.6, -1.0), (5.0, 3.6, 1.0), (3.0, 4.2, -1.0), (3.0, 4.2, 1.0), (3.0, 6.2, -1.0), (3.0, 6.2, 1.0), (5.0, 4.2, -1.0), (5.0, 4.2, 1.0), (5.0, 6.2, -1.0), (5.0, 6.2, 1.0), (7.0, -1.0, -1.0), (7.0, -1.0, 1.0), (7.0, 1.0, -1.0), (7.0, 1.0, 1.0), (9.0, -1.0, -1.0), (9.0, -1.0, 1.0), (9.0, 1.0, -1.0), (9.0, 1.0, 1.0), (7.0, 1.6, -1.0), (7.0, 1.6, 1.0), (7.0, 3.6, -1.0), (7.0, 3.6, 1.0), (9.0, 1.6, -1.0), (9.0, 1.6, 1.0), (9.0, 3.6, -1.0), (9.0, 3.6, 1.0), (7.0, 4.2, -1.0), (7.0, 4.2, 1.0), (7.0, 6.2, -1.0), (7.0, 6.2, 1.0), (9.0, 4.2, -1.0), (9.0, 4.2, 1.0), (9.0, 6.2, -1.0), (9.0, 6.2, 1.0)], [], [(0, 1, 3, 2), (2, 3, 7, 6), (6, 7, 5, 4), (4, 5, 1, 0), (2, 6, 4, 0), (7, 3, 1, 5), (8, 9, 11, 10), (10, 11, 15, 14), (14, 15, 13, 12), (12, 13, 9, 8), (10, 14, 12, 8), (15, 11, 9, 13), (16, 17, 19, 18), (18, 19, 23, 22), (22, 23, 21, 20), (20, 21, 17, 16), (18, 22, 20, 16), (23, 19, 17, 21), (24, 25, 27, 26), (26, 27, 31, 30), (30, 31, 29, 28), (28, 29, 25, 24), (26, 30, 28, 24), (31, 27, 25, 29), (32, 33, 35, 34), (34, 35, 39, 38), (38, 39, 37, 36), (36, 37, 33, 32), (34, 38, 36, 32), (39, 35, 33, 37), (40, 41, 43, 42), (42, 43, 47, 46), (46, 47, 45, 44), (44, 45, 41, 40), (42, 46, 44, 40), (47, 43, 41, 45), (48, 49, 51, 50), (50, 51, 55, 54), (54, 55, 53, 52), (52, 53, 49, 48), (50, 54, 52, 48), (55, 51, 49, 53), (56, 57, 59, 58), (58, 59, 63, 62), (62, 63, 61, 60), (60, 61, 57, 56), (58, 62, 60, 56), (63, 59, 57, 61), (64, 65, 67, 66), (66, 67, 71, 70), (70, 71, 69, 68), (68, 69, 65, 64), (66, 70, 68, 64), (71, 67, 65, 69)])
_uv = me_cube_016.uv_layers.new(name='UVMap')
_uv.uv.foreach_set('vector', [0.375, 0.0, 0.625, 0.0, 0.625, 0.25, 0.375, 0.25, 0.375, 0.25, 0.625, 0.25, 0.625, 0.5, 0.375, 0.5, 0.375, 0.5, 0.625, 0.5, 0.625, 0.75, 0.375, 0.75, 0.375, 0.75, 0.625, 0.75, 0.625, 1.0, 0.375, 1.0, 0.125, 0.5, 0.375, 0.5, 0.375, 0.75, 0.125, 0.75, 0.625, 0.5, 0.875, 0.5, 0.875, 0.75, 0.625, 0.75, 0.375, 0.0, 0.625, 0.0, 0.625, 0.25, 0.375, 0.25, 0.375, 0.25, 0.625, 0.25, 0.625, 0.5, 0.375, 0.5, 0.375, 0.5, 0.625, 0.5, 0.625, 0.75, 0.375, 0.75, 0.375, 0.75, 0.625, 0.75, 0.625, 1.0, 0.375, 1.0, 0.125, 0.5, 0.375, 0.5, 0.375, 0.75, 0.125, 0.75, 0.625, 0.5, 0.875, 0.5, 0.875, 0.75, 0.625, 0.75, 0.375, 0.0, 0.625, 0.0, 0.625, 0.25, 0.375, 0.25, 0.375, 0.25, 0.625, 0.25, 0.625, 0.5, 0.375, 0.5, 0.375, 0.5, 0.625, 0.5, 0.625, 0.75, 0.375, 0.75, 0.375, 0.75, 0.625, 0.75, 0.625, 1.0, 0.375, 1.0, 0.125, 0.5, 0.375, 0.5, 0.375, 0.75, 0.125, 0.75, 0.625, 0.5, 0.875, 0.5, 0.875, 0.75, 0.625, 0.75, 0.375, 0.0, 0.625, 0.0, 0.625, 0.25, 0.375, 0.25, 0.375, 0.25, 0.625, 0.25, 0.625, 0.5, 0.375, 0.5, 0.375, 0.5, 0.625, 0.5, 0.625, 0.75, 0.375, 0.75, 0.375, 0.75, 0.625, 0.75, 0.625, 1.0, 0.375, 1.0, 0.125, 0.5, 0.375, 0.5, 0.375, 0.75, 0.125, 0.75, 0.625, 0.5, 0.875, 0.5, 0.875, 0.75, 0.625, 0.75, 0.375, 0.0, 0.625, 0.0, 0.625, 0.25, 0.375, 0.25, 0.375, 0.25, 0.625, 0.25, 0.625, 0.5, 0.375, 0.5, 0.375, 0.5, 0.625, 0.5, 0.625, 0.75, 0.375, 0.75, 0.375, 0.75, 0.625, 0.75, 0.625, 1.0, 0.375, 1.0, 0.125, 0.5, 0.375, 0.5, 0.375, 0.75, 0.125, 0.75, 0.625, 0.5, 0.875, 0.5, 0.875, 0.75, 0.625, 0.75, 0.375, 0.0, 0.625, 0.0, 0.625, 0.25, 0.375, 0.25, 0.375, 0.25, 0.625, 0.25, 0.625, 0.5, 0.375, 0.5, 0.375, 0.5, 0.625, 0.5, 0.625, 0.75, 0.375, 0.75, 0.375, 0.75, 0.625, 0.75, 0.625, 1.0, 0.375, 1.0, 0.125, 0.5, 0.375, 0.5, 0.375, 0.75, 0.125, 0.75, 0.625, 0.5, 0.875, 0.5, 0.875, 0.75, 0.625, 0.75, 0.375, 0.0, 0.625, 0.0, 0.625, 0.25, 0.375, 0.25, 0.375, 0.25, 0.625, 0.25, 0.625, 0.5, 0.375, 0.5, 0.375, 0.5, 0.625, 0.5, 0.625, 0.75, 0.375, 0.75, 0.375, 0.75, 0.625, 0.75, 0.625, 1.0, 0.375, 1.0, 0.125, 0.5, 0.375, 0.5, 0.375, 0.75, 0.125, 0.75, 0.625, 0.5, 0.875, 0.5, 0.875, 0.75, 0.625, 0.75, 0.375, 0.0, 0.625, 0.0, 0.625, 0.25, 0.375, 0.25, 0.375, 0.25, 0.625, 0.25, 0.625, 0.5, 0.375, 0.5, 0.375, 0.5, 0.625, 0.5, 0.625, 0.75, 0.375, 0.75, 0.375, 0.75, 0.625, 0.75, 0.625, 1.0, 0.375, 1.0, 0.125, 0.5, 0.375, 0.5, 0.375, 0.75, 0.125, 0.75, 0.625, 0.5, 0.875, 0.5, 0.875, 0.75, 0.625, 0.75, 0.375, 0.0, 0.625, 0.0, 0.625, 0.25, 0.375, 0.25, 0.375, 0.25, 0.625, 0.25, 0.625, 0.5, 0.375, 0.5, 0.375, 0.5, 0.625, 0.5, 0.625, 0.75, 0.375, 0.75, 0.375, 0.75, 0.625, 0.75, 0.625, 1.0, 0.375, 1.0, 0.125, 0.5, 0.375, 0.5, 0.375, 0.75, 0.125, 0.75, 0.625, 0.5, 0.875, 0.5, 0.875, 0.75, 0.625, 0.75])
me_cube_016.use_remesh_fix_poles = True
me_cube_016.use_remesh_preserve_attributes = False
me_cube_016.update()
me_cube_017 = bpy.data.meshes.new('Cube.017')
me_cube_017.from_pydata([(-1.0, -1.0, 1.0), (-1.0, 1.0, 1.0), (1.0, -1.0, 1.0), (1.0, 1.0, 1.0), (-1.0, 0.3333, -3.782), (-1.0, -0.3333, -3.782), (-1.0, -0.3333, 1.0), (-1.0, 0.3333, 1.0), (1.0, -0.3333, -3.782), (1.0, 0.3333, -3.782), (1.0, 0.3333, 1.0), (1.0, -0.3333, 1.0), (-1.0, -0.3333, -3.782), (-1.0, -1.0, 0.2576), (-1.0, -0.8047, -2.599), (-1.0, 1.0, 0.2576), (-1.0, 0.3333, -3.782), (-1.0, 0.8047, -2.599), (1.0, -1.0, 0.2576), (1.0, -0.3333, -3.782), (1.0, -0.8047, -2.599), (1.0, 0.3333, -3.782), (1.0, 1.0, 0.2576), (1.0, 0.8047, -2.599), (-0.9444, 0.3148, 1.0), (-0.9444, 0.9444, 1.0), (0.9444, 0.9444, 1.0), (0.9444, -0.3148, 1.0), (0.9444, -0.9444, 1.0), (-0.9444, -0.9444, 1.0), (-0.9444, -0.3148, 1.0), (0.9444, 0.3148, 1.0), (-0.9444, 0.9444, 0.2526), (0.9444, 0.9444, 0.2526), (-0.9444, 0.3148, 0.2526), (0.9444, -0.3148, 0.2526), (0.9444, -0.9444, 0.2526), (-0.9444, -0.9444, 0.2526), (-0.9444, -0.3148, 0.2526), (0.9444, 0.3148, 0.2526)], [], [(8, 11, 2, 18, 20, 19), (16, 21, 9, 4), (21, 23, 22, 3, 10, 9), (5, 8, 19, 12), (15, 1, 3, 22), (2, 11, 27, 28), (31, 26, 33, 39), (1, 7, 24, 25), (4, 7, 1, 15, 17, 16), (4, 9, 8, 5), (9, 10, 11, 8), (18, 2, 0, 13), (5, 6, 7, 4), (21, 16, 17, 23), (23, 17, 15, 22), (12, 19, 20, 14), (14, 20, 18, 13), (12, 14, 13, 0, 6, 5), (11, 10, 31, 27), (6, 0, 29, 30), (0, 2, 28, 29), (3, 1, 25, 26), (10, 3, 26, 31), (7, 6, 30, 24), (34, 38, 37, 36, 35, 39, 33, 32), (25, 24, 34, 32), (30, 29, 37, 38), (28, 27, 35, 36), (27, 31, 39, 35), (24, 30, 38, 34), (26, 25, 32, 33), (29, 28, 36, 37)])
_uv = me_cube_017.uv_layers.new(name='UVMap')
_uv.uv.foreach_set('vector', [0.375, 0.6667, 0.625, 0.6667, 0.625, 0.75, 0.5862, 0.75, 0.4369, 0.7256, 0.375, 0.6667, 0.125, 0.5833, 0.375, 0.5833, 0.375, 0.5833, 0.125, 0.5833, 0.375, 0.5833, 0.4369, 0.5244, 0.5862, 0.5, 0.625, 0.5, 0.625, 0.5833, 0.375, 0.5833, 0.125, 0.6667, 0.375, 0.6667, 0.375, 0.6667, 0.125, 0.6667, 0.5862, 0.25, 0.625, 0.25, 0.625, 0.5, 0.5862, 0.5, 0.625, 0.75, 0.625, 0.6667, 0.625, 0.6667, 0.625, 0.75, 0.625, 0.5833, 0.625, 0.5, 0.625, 0.5, 0.625, 0.5833, 0.625, 0.25, 0.625, 0.1667, 0.625, 0.1667, 0.625, 0.25, 0.375, 0.1667, 0.625, 0.1667, 0.625, 0.25, 0.5862, 0.25, 0.4369, 0.2256, 0.375, 0.1667, 0.125, 0.5833, 0.375, 0.5833, 0.375, 0.6667, 0.125, 0.6667, 0.375, 0.5833, 0.625, 0.5833, 0.625, 0.6667, 0.375, 0.6667, 0.5862, 0.75, 0.625, 0.75, 0.625, 1.0, 0.5862, 1.0, 0.375, 0.08333, 0.625, 0.08333, 0.625, 0.1667, 0.375, 0.1667, 0.375, 0.5833, 0.125, 0.5833, 0.125, 0.5, 0.375, 0.5, 0.375, 0.5, 0.375, 0.25, 0.5862, 0.25, 0.5862, 0.5, 0.125, 0.6667, 0.375, 0.6667, 0.375, 0.75, 0.125, 0.75, 0.375, 1.0, 0.375, 0.75, 0.5862, 0.75, 0.5862, 1.0, 0.375, 0.08333, 0.4369, 0.02441, 0.5862, 0.0, 0.625, 0.0, 0.625, 0.08333, 0.375, 0.08333, 0.625, 0.6667, 0.625, 0.5833, 0.625, 0.5833, 0.625, 0.6667, 0.625, 0.08333, 0.625, 0.0, 0.625, 0.0, 0.625, 0.08333, 0.625, 1.0, 0.625, 0.75, 0.625, 0.75, 0.625, 1.0, 0.625, 0.5, 0.625, 0.25, 0.625, 0.25, 0.625, 0.5, 0.625, 0.5833, 0.625, 0.5, 0.625, 0.5, 0.625, 0.5833, 0.625, 0.1667, 0.625, 0.08333, 0.625, 0.08333, 0.625, 0.1667, 0.625, 0.1667, 0.625, 0.08333, 0.625, 0.0, 0.625, 0.75, 0.625, 0.6667, 0.625, 0.5833, 0.625, 0.5, 0.625, 0.25, 0.625, 0.25, 0.625, 0.1667, 0.625, 0.1667, 0.625, 0.25, 0.625, 0.08333, 0.625, 0.0, 0.625, 0.0, 0.625, 0.08333, 0.625, 0.75, 0.625, 0.6667, 0.625, 0.6667, 0.625, 0.75, 0.625, 0.6667, 0.625, 0.5833, 0.625, 0.5833, 0.625, 0.6667, 0.625, 0.1667, 0.625, 0.08333, 0.625, 0.08333, 0.625, 0.1667, 0.625, 0.5, 0.625, 0.25, 0.625, 0.25, 0.625, 0.5, 0.625, 1.0, 0.625, 0.75, 0.625, 0.75, 0.625, 1.0])
me_cube_017.use_remesh_fix_poles = True
me_cube_017.use_remesh_preserve_attributes = False
me_cube_017.update()
me_cylinder = bpy.data.meshes.new('Cylinder')
me_cylinder.from_pydata([(0.0, 1.0, -1.0), (0.0, 1.0, 1.0), (0.1951, 0.9808, -1.0), (0.1951, 0.9808, 1.0), (0.3827, 0.9239, -1.0), (0.3827, 0.9239, 1.0), (0.5556, 0.8315, -1.0), (0.5556, 0.8315, 1.0), (0.7071, 0.7071, -1.0), (0.7071, 0.7071, 1.0), (0.8315, 0.5556, -1.0), (0.8315, 0.5556, 1.0), (0.9239, 0.3827, -1.0), (0.9239, 0.3827, 1.0), (0.9808, 0.1951, -1.0), (0.9808, 0.1951, 1.0), (1.0, -4.371e-08, -1.0), (1.0, -4.371e-08, 1.0), (0.9808, -0.1951, -1.0), (0.9808, -0.1951, 1.0), (0.9239, -0.3827, -1.0), (0.9239, -0.3827, 1.0), (0.8315, -0.5556, -1.0), (0.8315, -0.5556, 1.0), (0.7071, -0.7071, -1.0), (0.7071, -0.7071, 1.0), (0.5556, -0.8315, -1.0), (0.5556, -0.8315, 1.0), (0.3827, -0.9239, -1.0), (0.3827, -0.9239, 1.0), (0.1951, -0.9808, -1.0), (0.1951, -0.9808, 1.0), (-8.742e-08, -1.0, -1.0), (-8.742e-08, -1.0, 1.0), (-0.1951, -0.9808, -1.0), (-0.1951, -0.9808, 1.0), (-0.3827, -0.9239, -1.0), (-0.3827, -0.9239, 1.0), (-0.5556, -0.8315, -1.0), (-0.5556, -0.8315, 1.0), (-0.7071, -0.7071, -1.0), (-0.7071, -0.7071, 1.0), (-0.8315, -0.5556, -1.0), (-0.8315, -0.5556, 1.0), (-0.9239, -0.3827, -1.0), (-0.9239, -0.3827, 1.0), (-0.9808, -0.1951, -1.0), (-0.9808, -0.1951, 1.0), (-1.0, 1.192e-08, -1.0), (-1.0, 1.192e-08, 1.0), (-0.9808, 0.1951, -1.0), (-0.9808, 0.1951, 1.0), (-0.9239, 0.3827, -1.0), (-0.9239, 0.3827, 1.0), (-0.8315, 0.5556, -1.0), (-0.8315, 0.5556, 1.0), (-0.7071, 0.7071, -1.0), (-0.7071, 0.7071, 1.0), (-0.5556, 0.8315, -1.0), (-0.5556, 0.8315, 1.0), (-0.3827, 0.9239, -1.0), (-0.3827, 0.9239, 1.0), (-0.1951, 0.9808, -1.0), (-0.1951, 0.9808, 1.0)], [], [(0, 1, 3, 2), (2, 3, 5, 4), (4, 5, 7, 6), (6, 7, 9, 8), (8, 9, 11, 10), (10, 11, 13, 12), (12, 13, 15, 14), (14, 15, 17, 16), (16, 17, 19, 18), (18, 19, 21, 20), (20, 21, 23, 22), (22, 23, 25, 24), (24, 25, 27, 26), (26, 27, 29, 28), (28, 29, 31, 30), (30, 31, 33, 32), (32, 33, 35, 34), (34, 35, 37, 36), (36, 37, 39, 38), (38, 39, 41, 40), (40, 41, 43, 42), (42, 43, 45, 44), (44, 45, 47, 46), (46, 47, 49, 48), (48, 49, 51, 50), (50, 51, 53, 52), (52, 53, 55, 54), (54, 55, 57, 56), (56, 57, 59, 58), (58, 59, 61, 60), (3, 1, 63, 61, 59, 57, 55, 53, 51, 49, 47, 45, 43, 41, 39, 37, 35, 33, 31, 29, 27, 25, 23, 21, 19, 17, 15, 13, 11, 9, 7, 5), (60, 61, 63, 62), (62, 63, 1, 0), (0, 2, 4, 6, 8, 10, 12, 14, 16, 18, 20, 22, 24, 26, 28, 30, 32, 34, 36, 38, 40, 42, 44, 46, 48, 50, 52, 54, 56, 58, 60, 62)])
_uv = me_cylinder.uv_layers.new(name='UVMap')
_uv.uv.foreach_set('vector', [1.0, 0.5, 1.0, 1.0, 0.9688, 1.0, 0.9688, 0.5, 0.9688, 0.5, 0.9688, 1.0, 0.9375, 1.0, 0.9375, 0.5, 0.9375, 0.5, 0.9375, 1.0, 0.9062, 1.0, 0.9062, 0.5, 0.9062, 0.5, 0.9062, 1.0, 0.875, 1.0, 0.875, 0.5, 0.875, 0.5, 0.875, 1.0, 0.8438, 1.0, 0.8438, 0.5, 0.8438, 0.5, 0.8438, 1.0, 0.8125, 1.0, 0.8125, 0.5, 0.8125, 0.5, 0.8125, 1.0, 0.7812, 1.0, 0.7812, 0.5, 0.7812, 0.5, 0.7812, 1.0, 0.75, 1.0, 0.75, 0.5, 0.75, 0.5, 0.75, 1.0, 0.7188, 1.0, 0.7188, 0.5, 0.7188, 0.5, 0.7188, 1.0, 0.6875, 1.0, 0.6875, 0.5, 0.6875, 0.5, 0.6875, 1.0, 0.6562, 1.0, 0.6562, 0.5, 0.6562, 0.5, 0.6562, 1.0, 0.625, 1.0, 0.625, 0.5, 0.625, 0.5, 0.625, 1.0, 0.5938, 1.0, 0.5938, 0.5, 0.5938, 0.5, 0.5938, 1.0, 0.5625, 1.0, 0.5625, 0.5, 0.5625, 0.5, 0.5625, 1.0, 0.5312, 1.0, 0.5312, 0.5, 0.5312, 0.5, 0.5312, 1.0, 0.5, 1.0, 0.5, 0.5, 0.5, 0.5, 0.5, 1.0, 0.4688, 1.0, 0.4688, 0.5, 0.4688, 0.5, 0.4688, 1.0, 0.4375, 1.0, 0.4375, 0.5, 0.4375, 0.5, 0.4375, 1.0, 0.4062, 1.0, 0.4062, 0.5, 0.4062, 0.5, 0.4062, 1.0, 0.375, 1.0, 0.375, 0.5, 0.375, 0.5, 0.375, 1.0, 0.3438, 1.0, 0.3438, 0.5, 0.3438, 0.5, 0.3438, 1.0, 0.3125, 1.0, 0.3125, 0.5, 0.3125, 0.5, 0.3125, 1.0, 0.2812, 1.0, 0.2812, 0.5, 0.2812, 0.5, 0.2812, 1.0, 0.25, 1.0, 0.25, 0.5, 0.25, 0.5, 0.25, 1.0, 0.2188, 1.0, 0.2188, 0.5, 0.2188, 0.5, 0.2188, 1.0, 0.1875, 1.0, 0.1875, 0.5, 0.1875, 0.5, 0.1875, 1.0, 0.1562, 1.0, 0.1562, 0.5, 0.1562, 0.5, 0.1562, 1.0, 0.125, 1.0, 0.125, 0.5, 0.125, 0.5, 0.125, 1.0, 0.09375, 1.0, 0.09375, 0.5, 0.09375, 0.5, 0.09375, 1.0, 0.0625, 1.0, 0.0625, 0.5, 0.2968, 0.4854, 0.25, 0.49, 0.2032, 0.4854, 0.1582, 0.4717, 0.1167, 0.4496, 0.08029, 0.4197, 0.05045, 0.3833, 0.02827, 0.3418, 0.01461, 0.2968, 0.01, 0.25, 0.01461, 0.2032, 0.02827, 0.1582, 0.05045, 0.1167, 0.08029, 0.08029, 0.1167, 0.05045, 0.1582, 0.02827, 0.2032, 0.01461, 0.25, 0.01, 0.2968, 0.01461, 0.3418, 0.02827, 0.3833, 0.05045, 0.4197, 0.08029, 0.4496, 0.1167, 0.4717, 0.1582, 0.4854, 0.2032, 0.49, 0.25, 0.4854, 0.2968, 0.4717, 0.3418, 0.4496, 0.3833, 0.4197, 0.4197, 0.3833, 0.4496, 0.3418, 0.4717, 0.0625, 0.5, 0.0625, 1.0, 0.03125, 1.0, 0.03125, 0.5, 0.03125, 0.5, 0.03125, 1.0, 0.0, 1.0, 0.0, 0.5, 0.75, 0.49, 0.7968, 0.4854, 0.8418, 0.4717, 0.8833, 0.4496, 0.9197, 0.4197, 0.9496, 0.3833, 0.9717, 0.3418, 0.9854, 0.2968, 0.99, 0.25, 0.9854, 0.2032, 0.9717, 0.1582, 0.9496, 0.1167, 0.9197, 0.08029, 0.8833, 0.05045, 0.8418, 0.02827, 0.7968, 0.01461, 0.75, 0.01, 0.7032, 0.01461, 0.6582, 0.02827, 0.6167, 0.05045, 0.5803, 0.08029, 0.5504, 0.1167, 0.5283, 0.1582, 0.5146, 0.2032, 0.51, 0.25, 0.5146, 0.2968, 0.5283, 0.3418, 0.5504, 0.3833, 0.5803, 0.4197, 0.6167, 0.4496, 0.6582, 0.4717, 0.7032, 0.4854])
me_cylinder.use_remesh_fix_poles = True
me_cylinder.use_remesh_preserve_attributes = False
me_cylinder.update()
me_cylinder_001 = bpy.data.meshes.new('Cylinder.001')
me_cylinder_001.from_pydata([(0.0, 1.0, -1.0), (0.0, 1.0, 1.0), (0.1951, 0.9808, -1.0), (0.1951, 0.9808, 1.0), (0.3827, 0.9239, -1.0), (0.3827, 0.9239, 1.0), (0.5556, 0.8315, -1.0), (0.5556, 0.8315, 1.0), (0.7071, 0.7071, -1.0), (0.7071, 0.7071, 1.0), (0.8315, 0.5556, -1.0), (0.8315, 0.5556, 1.0), (0.9239, 0.3827, -1.0), (0.9239, 0.3827, 1.0), (0.9808, 0.1951, -1.0), (0.9808, 0.1951, 1.0), (1.0, -4.371e-08, -1.0), (1.0, -4.371e-08, 1.0), (0.9808, -0.1951, -1.0), (0.9808, -0.1951, 1.0), (0.9239, -0.3827, -1.0), (0.9239, -0.3827, 1.0), (0.8315, -0.5556, -1.0), (0.8315, -0.5556, 1.0), (0.7071, -0.7071, -1.0), (0.7071, -0.7071, 1.0), (0.5556, -0.8315, -1.0), (0.5556, -0.8315, 1.0), (0.3827, -0.9239, -1.0), (0.3827, -0.9239, 1.0), (0.1951, -0.9808, -1.0), (0.1951, -0.9808, 1.0), (-8.742e-08, -1.0, -1.0), (-8.742e-08, -1.0, 1.0), (-0.1951, -0.9808, -1.0), (-0.1951, -0.9808, 1.0), (-0.3827, -0.9239, -1.0), (-0.3827, -0.9239, 1.0), (-0.5556, -0.8315, -1.0), (-0.5556, -0.8315, 1.0), (-0.7071, -0.7071, -1.0), (-0.7071, -0.7071, 1.0), (-0.8315, -0.5556, -1.0), (-0.8315, -0.5556, 1.0), (-0.9239, -0.3827, -1.0), (-0.9239, -0.3827, 1.0), (-0.9808, -0.1951, -1.0), (-0.9808, -0.1951, 1.0), (-1.0, 1.192e-08, -1.0), (-1.0, 1.192e-08, 1.0), (-0.9808, 0.1951, -1.0), (-0.9808, 0.1951, 1.0), (-0.9239, 0.3827, -1.0), (-0.9239, 0.3827, 1.0), (-0.8315, 0.5556, -1.0), (-0.8315, 0.5556, 1.0), (-0.7071, 0.7071, -1.0), (-0.7071, 0.7071, 1.0), (-0.5556, 0.8315, -1.0), (-0.5556, 0.8315, 1.0), (-0.3827, 0.9239, -1.0), (-0.3827, 0.9239, 1.0), (-0.1951, 0.9808, -1.0), (-0.1951, 0.9808, 1.0)], [], [(0, 1, 3, 2), (2, 3, 5, 4), (4, 5, 7, 6), (6, 7, 9, 8), (8, 9, 11, 10), (10, 11, 13, 12), (12, 13, 15, 14), (14, 15, 17, 16), (16, 17, 19, 18), (18, 19, 21, 20), (20, 21, 23, 22), (22, 23, 25, 24), (24, 25, 27, 26), (26, 27, 29, 28), (28, 29, 31, 30), (30, 31, 33, 32), (32, 33, 35, 34), (34, 35, 37, 36), (36, 37, 39, 38), (38, 39, 41, 40), (40, 41, 43, 42), (42, 43, 45, 44), (44, 45, 47, 46), (46, 47, 49, 48), (48, 49, 51, 50), (50, 51, 53, 52), (52, 53, 55, 54), (54, 55, 57, 56), (56, 57, 59, 58), (58, 59, 61, 60), (3, 1, 63, 61, 59, 57, 55, 53, 51, 49, 47, 45, 43, 41, 39, 37, 35, 33, 31, 29, 27, 25, 23, 21, 19, 17, 15, 13, 11, 9, 7, 5), (60, 61, 63, 62), (62, 63, 1, 0), (0, 2, 4, 6, 8, 10, 12, 14, 16, 18, 20, 22, 24, 26, 28, 30, 32, 34, 36, 38, 40, 42, 44, 46, 48, 50, 52, 54, 56, 58, 60, 62)])
_uv = me_cylinder_001.uv_layers.new(name='UVMap')
_uv.uv.foreach_set('vector', [1.0, 0.5, 1.0, 1.0, 0.9688, 1.0, 0.9688, 0.5, 0.9688, 0.5, 0.9688, 1.0, 0.9375, 1.0, 0.9375, 0.5, 0.9375, 0.5, 0.9375, 1.0, 0.9062, 1.0, 0.9062, 0.5, 0.9062, 0.5, 0.9062, 1.0, 0.875, 1.0, 0.875, 0.5, 0.875, 0.5, 0.875, 1.0, 0.8438, 1.0, 0.8438, 0.5, 0.8438, 0.5, 0.8438, 1.0, 0.8125, 1.0, 0.8125, 0.5, 0.8125, 0.5, 0.8125, 1.0, 0.7812, 1.0, 0.7812, 0.5, 0.7812, 0.5, 0.7812, 1.0, 0.75, 1.0, 0.75, 0.5, 0.75, 0.5, 0.75, 1.0, 0.7188, 1.0, 0.7188, 0.5, 0.7188, 0.5, 0.7188, 1.0, 0.6875, 1.0, 0.6875, 0.5, 0.6875, 0.5, 0.6875, 1.0, 0.6562, 1.0, 0.6562, 0.5, 0.6562, 0.5, 0.6562, 1.0, 0.625, 1.0, 0.625, 0.5, 0.625, 0.5, 0.625, 1.0, 0.5938, 1.0, 0.5938, 0.5, 0.5938, 0.5, 0.5938, 1.0, 0.5625, 1.0, 0.5625, 0.5, 0.5625, 0.5, 0.5625, 1.0, 0.5312, 1.0, 0.5312, 0.5, 0.5312, 0.5, 0.5312, 1.0, 0.5, 1.0, 0.5, 0.5, 0.5, 0.5, 0.5, 1.0, 0.4688, 1.0, 0.4688, 0.5, 0.4688, 0.5, 0.4688, 1.0, 0.4375, 1.0, 0.4375, 0.5, 0.4375, 0.5, 0.4375, 1.0, 0.4062, 1.0, 0.4062, 0.5, 0.4062, 0.5, 0.4062, 1.0, 0.375, 1.0, 0.375, 0.5, 0.375, 0.5, 0.375, 1.0, 0.3438, 1.0, 0.3438, 0.5, 0.3438, 0.5, 0.3438, 1.0, 0.3125, 1.0, 0.3125, 0.5, 0.3125, 0.5, 0.3125, 1.0, 0.2812, 1.0, 0.2812, 0.5, 0.2812, 0.5, 0.2812, 1.0, 0.25, 1.0, 0.25, 0.5, 0.25, 0.5, 0.25, 1.0, 0.2188, 1.0, 0.2188, 0.5, 0.2188, 0.5, 0.2188, 1.0, 0.1875, 1.0, 0.1875, 0.5, 0.1875, 0.5, 0.1875, 1.0, 0.1562, 1.0, 0.1562, 0.5, 0.1562, 0.5, 0.1562, 1.0, 0.125, 1.0, 0.125, 0.5, 0.125, 0.5, 0.125, 1.0, 0.09375, 1.0, 0.09375, 0.5, 0.09375, 0.5, 0.09375, 1.0, 0.0625, 1.0, 0.0625, 0.5, 0.2968, 0.4854, 0.25, 0.49, 0.2032, 0.4854, 0.1582, 0.4717, 0.1167, 0.4496, 0.08029, 0.4197, 0.05045, 0.3833, 0.02827, 0.3418, 0.01461, 0.2968, 0.01, 0.25, 0.01461, 0.2032, 0.02827, 0.1582, 0.05045, 0.1167, 0.08029, 0.08029, 0.1167, 0.05045, 0.1582, 0.02827, 0.2032, 0.01461, 0.25, 0.01, 0.2968, 0.01461, 0.3418, 0.02827, 0.3833, 0.05045, 0.4197, 0.08029, 0.4496, 0.1167, 0.4717, 0.1582, 0.4854, 0.2032, 0.49, 0.25, 0.4854, 0.2968, 0.4717, 0.3418, 0.4496, 0.3833, 0.4197, 0.4197, 0.3833, 0.4496, 0.3418, 0.4717, 0.0625, 0.5, 0.0625, 1.0, 0.03125, 1.0, 0.03125, 0.5, 0.03125, 0.5, 0.03125, 1.0, 0.0, 1.0, 0.0, 0.5, 0.75, 0.49, 0.7968, 0.4854, 0.8418, 0.4717, 0.8833, 0.4496, 0.9197, 0.4197, 0.9496, 0.3833, 0.9717, 0.3418, 0.9854, 0.2968, 0.99, 0.25, 0.9854, 0.2032, 0.9717, 0.1582, 0.9496, 0.1167, 0.9197, 0.08029, 0.8833, 0.05045, 0.8418, 0.02827, 0.7968, 0.01461, 0.75, 0.01, 0.7032, 0.01461, 0.6582, 0.02827, 0.6167, 0.05045, 0.5803, 0.08029, 0.5504, 0.1167, 0.5283, 0.1582, 0.5146, 0.2032, 0.51, 0.25, 0.5146, 0.2968, 0.5283, 0.3418, 0.5504, 0.3833, 0.5803, 0.4197, 0.6167, 0.4496, 0.6582, 0.4717, 0.7032, 0.4854])
me_cylinder_001.use_remesh_fix_poles = True
me_cylinder_001.use_remesh_preserve_attributes = False
me_cylinder_001.update()
me_cube_018 = bpy.data.meshes.new('Cube.018')
me_cube_018.from_pydata([(-1.0, -1.0, -1.0), (-1.0, -1.0, 1.0), (-1.0, 1.0, -1.0), (-1.0, 1.0, 1.0), (1.0, -1.0, -1.0), (1.0, -1.0, 1.0), (1.0, 1.0, -1.0), (1.0, 1.0, 1.0), (-1.0, 1.6, -1.0), (-1.0, 1.6, 1.0), (-1.0, 3.6, -1.0), (-1.0, 3.6, 1.0), (1.0, 1.6, -1.0), (1.0, 1.6, 1.0), (1.0, 3.6, -1.0), (1.0, 3.6, 1.0), (-1.0, 4.2, -1.0), (-1.0, 4.2, 1.0), (-1.0, 6.2, -1.0), (-1.0, 6.2, 1.0), (1.0, 4.2, -1.0), (1.0, 4.2, 1.0), (1.0, 6.2, -1.0), (1.0, 6.2, 1.0), (3.0, -1.0, -1.0), (3.0, -1.0, 1.0), (3.0, 1.0, -1.0), (3.0, 1.0, 1.0), (5.0, -1.0, -1.0), (5.0, -1.0, 1.0), (5.0, 1.0, -1.0), (5.0, 1.0, 1.0), (3.0, 1.6, -1.0), (3.0, 1.6, 1.0), (3.0, 3.6, -1.0), (3.0, 3.6, 1.0), (5.0, 1.6, -1.0), (5.0, 1.6, 1.0), (5.0, 3.6, -1.0), (5.0, 3.6, 1.0), (3.0, 4.2, -1.0), (3.0, 4.2, 1.0), (3.0, 6.2, -1.0), (3.0, 6.2, 1.0), (5.0, 4.2, -1.0), (5.0, 4.2, 1.0), (5.0, 6.2, -1.0), (5.0, 6.2, 1.0), (7.0, -1.0, -1.0), (7.0, -1.0, 1.0), (7.0, 1.0, -1.0), (7.0, 1.0, 1.0), (9.0, -1.0, -1.0), (9.0, -1.0, 1.0), (9.0, 1.0, -1.0), (9.0, 1.0, 1.0), (7.0, 1.6, -1.0), (7.0, 1.6, 1.0), (7.0, 3.6, -1.0), (7.0, 3.6, 1.0), (9.0, 1.6, -1.0), (9.0, 1.6, 1.0), (9.0, 3.6, -1.0), (9.0, 3.6, 1.0), (7.0, 4.2, -1.0), (7.0, 4.2, 1.0), (7.0, 6.2, -1.0), (7.0, 6.2, 1.0), (9.0, 4.2, -1.0), (9.0, 4.2, 1.0), (9.0, 6.2, -1.0), (9.0, 6.2, 1.0)], [], [(0, 1, 3, 2), (2, 3, 7, 6), (6, 7, 5, 4), (4, 5, 1, 0), (2, 6, 4, 0), (7, 3, 1, 5), (8, 9, 11, 10), (10, 11, 15, 14), (14, 15, 13, 12), (12, 13, 9, 8), (10, 14, 12, 8), (15, 11, 9, 13), (16, 17, 19, 18), (18, 19, 23, 22), (22, 23, 21, 20), (20, 21, 17, 16), (18, 22, 20, 16), (23, 19, 17, 21), (24, 25, 27, 26), (26, 27, 31, 30), (30, 31, 29, 28), (28, 29, 25, 24), (26, 30, 28, 24), (31, 27, 25, 29), (32, 33, 35, 34), (34, 35, 39, 38), (38, 39, 37, 36), (36, 37, 33, 32), (34, 38, 36, 32), (39, 35, 33, 37), (40, 41, 43, 42), (42, 43, 47, 46), (46, 47, 45, 44), (44, 45, 41, 40), (42, 46, 44, 40), (47, 43, 41, 45), (48, 49, 51, 50), (50, 51, 55, 54), (54, 55, 53, 52), (52, 53, 49, 48), (50, 54, 52, 48), (55, 51, 49, 53), (56, 57, 59, 58), (58, 59, 63, 62), (62, 63, 61, 60), (60, 61, 57, 56), (58, 62, 60, 56), (63, 59, 57, 61), (64, 65, 67, 66), (66, 67, 71, 70), (70, 71, 69, 68), (68, 69, 65, 64), (66, 70, 68, 64), (71, 67, 65, 69)])
_uv = me_cube_018.uv_layers.new(name='UVMap')
_uv.uv.foreach_set('vector', [0.375, 0.0, 0.625, 0.0, 0.625, 0.25, 0.375, 0.25, 0.375, 0.25, 0.625, 0.25, 0.625, 0.5, 0.375, 0.5, 0.375, 0.5, 0.625, 0.5, 0.625, 0.75, 0.375, 0.75, 0.375, 0.75, 0.625, 0.75, 0.625, 1.0, 0.375, 1.0, 0.125, 0.5, 0.375, 0.5, 0.375, 0.75, 0.125, 0.75, 0.625, 0.5, 0.875, 0.5, 0.875, 0.75, 0.625, 0.75, 0.375, 0.0, 0.625, 0.0, 0.625, 0.25, 0.375, 0.25, 0.375, 0.25, 0.625, 0.25, 0.625, 0.5, 0.375, 0.5, 0.375, 0.5, 0.625, 0.5, 0.625, 0.75, 0.375, 0.75, 0.375, 0.75, 0.625, 0.75, 0.625, 1.0, 0.375, 1.0, 0.125, 0.5, 0.375, 0.5, 0.375, 0.75, 0.125, 0.75, 0.625, 0.5, 0.875, 0.5, 0.875, 0.75, 0.625, 0.75, 0.375, 0.0, 0.625, 0.0, 0.625, 0.25, 0.375, 0.25, 0.375, 0.25, 0.625, 0.25, 0.625, 0.5, 0.375, 0.5, 0.375, 0.5, 0.625, 0.5, 0.625, 0.75, 0.375, 0.75, 0.375, 0.75, 0.625, 0.75, 0.625, 1.0, 0.375, 1.0, 0.125, 0.5, 0.375, 0.5, 0.375, 0.75, 0.125, 0.75, 0.625, 0.5, 0.875, 0.5, 0.875, 0.75, 0.625, 0.75, 0.375, 0.0, 0.625, 0.0, 0.625, 0.25, 0.375, 0.25, 0.375, 0.25, 0.625, 0.25, 0.625, 0.5, 0.375, 0.5, 0.375, 0.5, 0.625, 0.5, 0.625, 0.75, 0.375, 0.75, 0.375, 0.75, 0.625, 0.75, 0.625, 1.0, 0.375, 1.0, 0.125, 0.5, 0.375, 0.5, 0.375, 0.75, 0.125, 0.75, 0.625, 0.5, 0.875, 0.5, 0.875, 0.75, 0.625, 0.75, 0.375, 0.0, 0.625, 0.0, 0.625, 0.25, 0.375, 0.25, 0.375, 0.25, 0.625, 0.25, 0.625, 0.5, 0.375, 0.5, 0.375, 0.5, 0.625, 0.5, 0.625, 0.75, 0.375, 0.75, 0.375, 0.75, 0.625, 0.75, 0.625, 1.0, 0.375, 1.0, 0.125, 0.5, 0.375, 0.5, 0.375, 0.75, 0.125, 0.75, 0.625, 0.5, 0.875, 0.5, 0.875, 0.75, 0.625, 0.75, 0.375, 0.0, 0.625, 0.0, 0.625, 0.25, 0.375, 0.25, 0.375, 0.25, 0.625, 0.25, 0.625, 0.5, 0.375, 0.5, 0.375, 0.5, 0.625, 0.5, 0.625, 0.75, 0.375, 0.75, 0.375, 0.75, 0.625, 0.75, 0.625, 1.0, 0.375, 1.0, 0.125, 0.5, 0.375, 0.5, 0.375, 0.75, 0.125, 0.75, 0.625, 0.5, 0.875, 0.5, 0.875, 0.75, 0.625, 0.75, 0.375, 0.0, 0.625, 0.0, 0.625, 0.25, 0.375, 0.25, 0.375, 0.25, 0.625, 0.25, 0.625, 0.5, 0.375, 0.5, 0.375, 0.5, 0.625, 0.5, 0.625, 0.75, 0.375, 0.75, 0.375, 0.75, 0.625, 0.75, 0.625, 1.0, 0.375, 1.0, 0.125, 0.5, 0.375, 0.5, 0.375, 0.75, 0.125, 0.75, 0.625, 0.5, 0.875, 0.5, 0.875, 0.75, 0.625, 0.75, 0.375, 0.0, 0.625, 0.0, 0.625, 0.25, 0.375, 0.25, 0.375, 0.25, 0.625, 0.25, 0.625, 0.5, 0.375, 0.5, 0.375, 0.5, 0.625, 0.5, 0.625, 0.75, 0.375, 0.75, 0.375, 0.75, 0.625, 0.75, 0.625, 1.0, 0.375, 1.0, 0.125, 0.5, 0.375, 0.5, 0.375, 0.75, 0.125, 0.75, 0.625, 0.5, 0.875, 0.5, 0.875, 0.75, 0.625, 0.75, 0.375, 0.0, 0.625, 0.0, 0.625, 0.25, 0.375, 0.25, 0.375, 0.25, 0.625, 0.25, 0.625, 0.5, 0.375, 0.5, 0.375, 0.5, 0.625, 0.5, 0.625, 0.75, 0.375, 0.75, 0.375, 0.75, 0.625, 0.75, 0.625, 1.0, 0.375, 1.0, 0.125, 0.5, 0.375, 0.5, 0.375, 0.75, 0.125, 0.75, 0.625, 0.5, 0.875, 0.5, 0.875, 0.75, 0.625, 0.75])
me_cube_018.use_remesh_fix_poles = True
me_cube_018.use_remesh_preserve_attributes = False
me_cube_018.update()
me_cube_019 = bpy.data.meshes.new('Cube.019')
me_cube_019.from_pydata([(-1.0, -1.0, 1.0), (-1.0, 1.0, 1.0), (1.0, -1.0, 1.0), (1.0, 1.0, 1.0), (-1.0, 0.3333, -3.782), (-1.0, -0.3333, -3.782), (-1.0, -0.3333, 1.0), (-1.0, 0.3333, 1.0), (1.0, -0.3333, -3.782), (1.0, 0.3333, -3.782), (1.0, 0.3333, 1.0), (1.0, -0.3333, 1.0), (-1.0, -0.3333, -3.782), (-1.0, -1.0, 0.2576), (-1.0, -0.8047, -2.599), (-1.0, 1.0, 0.2576), (-1.0, 0.3333, -3.782), (-1.0, 0.8047, -2.599), (1.0, -1.0, 0.2576), (1.0, -0.3333, -3.782), (1.0, -0.8047, -2.599), (1.0, 0.3333, -3.782), (1.0, 1.0, 0.2576), (1.0, 0.8047, -2.599)], [], [(8, 11, 2, 18, 20, 19), (16, 21, 9, 4), (21, 23, 22, 3, 10, 9), (5, 8, 19, 12), (15, 1, 3, 22), (11, 6, 0, 2), (3, 1, 7, 10), (10, 7, 6, 11), (4, 7, 1, 15, 17, 16), (4, 9, 8, 5), (9, 10, 11, 8), (18, 2, 0, 13), (5, 6, 7, 4), (21, 16, 17, 23), (23, 17, 15, 22), (12, 19, 20, 14), (14, 20, 18, 13), (12, 14, 13, 0, 6, 5)])
_uv = me_cube_019.uv_layers.new(name='UVMap')
_uv.uv.foreach_set('vector', [0.375, 0.6667, 0.625, 0.6667, 0.625, 0.75, 0.5862, 0.75, 0.4369, 0.7256, 0.375, 0.6667, 0.125, 0.5833, 0.375, 0.5833, 0.375, 0.5833, 0.125, 0.5833, 0.375, 0.5833, 0.4369, 0.5244, 0.5862, 0.5, 0.625, 0.5, 0.625, 0.5833, 0.375, 0.5833, 0.125, 0.6667, 0.375, 0.6667, 0.375, 0.6667, 0.125, 0.6667, 0.5862, 0.25, 0.625, 0.25, 0.625, 0.5, 0.5862, 0.5, 0.625, 0.6667, 0.875, 0.6667, 0.875, 0.75, 0.625, 0.75, 0.625, 0.5, 0.875, 0.5, 0.875, 0.5833, 0.625, 0.5833, 0.625, 0.5833, 0.875, 0.5833, 0.875, 0.6667, 0.625, 0.6667, 0.375, 0.1667, 0.625, 0.1667, 0.625, 0.25, 0.5862, 0.25, 0.4369, 0.2256, 0.375, 0.1667, 0.125, 0.5833, 0.375, 0.5833, 0.375, 0.6667, 0.125, 0.6667, 0.375, 0.5833, 0.625, 0.5833, 0.625, 0.6667, 0.375, 0.6667, 0.5862, 0.75, 0.625, 0.75, 0.625, 1.0, 0.5862, 1.0, 0.375, 0.08333, 0.625, 0.08333, 0.625, 0.1667, 0.375, 0.1667, 0.375, 0.5833, 0.125, 0.5833, 0.125, 0.5, 0.375, 0.5, 0.375, 0.5, 0.375, 0.25, 0.5862, 0.25, 0.5862, 0.5, 0.125, 0.6667, 0.375, 0.6667, 0.375, 0.75, 0.125, 0.75, 0.375, 1.0, 0.375, 0.75, 0.5862, 0.75, 0.5862, 1.0, 0.375, 0.08333, 0.4369, 0.02441, 0.5862, 0.0, 0.625, 0.0, 0.625, 0.08333, 0.375, 0.08333])
me_cube_019.use_remesh_fix_poles = True
me_cube_019.use_remesh_preserve_attributes = False
me_cube_019.update()
me_cube_020 = bpy.data.meshes.new('Cube.020')
me_cube_020.from_pydata([(-1.0, -1.0, 1.0), (-1.0, 1.0, 1.0), (1.0, -1.0, 1.0), (1.0, 1.0, 1.0), (-1.0, 0.3333, -3.782), (-1.0, -0.3333, -3.782), (-1.0, -0.3333, 1.0), (-1.0, 0.3333, 1.0), (1.0, -0.3333, -3.782), (1.0, 0.3333, -3.782), (1.0, 0.3333, 1.0), (1.0, -0.3333, 1.0), (-1.0, -0.3333, -3.782), (-1.103, -1.0, -2.29), (-1.0, -0.8047, -2.599), (-1.103, 1.0, -2.29), (-1.0, 0.3333, -3.782), (-1.0, 0.8047, -2.599), (0.8972, -1.0, -2.29), (1.0, -0.3333, -3.782), (1.0, -0.8047, -2.599), (1.0, 0.3333, -3.782), (0.8972, 1.0, -2.29), (1.0, 0.8047, -2.599)], [], [(8, 11, 2, 18, 20, 19), (16, 21, 9, 4), (21, 23, 22, 3, 10, 9), (5, 8, 19, 12), (15, 1, 3, 22), (11, 6, 0, 2), (3, 1, 7, 10), (10, 7, 6, 11), (4, 7, 1, 15, 17, 16), (4, 9, 8, 5), (9, 10, 11, 8), (18, 2, 0, 13), (5, 6, 7, 4), (21, 16, 17, 23), (23, 17, 15, 22), (12, 19, 20, 14), (14, 20, 18, 13), (12, 14, 13, 0, 6, 5)])
_uv = me_cube_020.uv_layers.new(name='UVMap')
_uv.uv.foreach_set('vector', [0.375, 0.6667, 0.625, 0.6667, 0.625, 0.75, 0.5862, 0.75, 0.4369, 0.7256, 0.375, 0.6667, 0.125, 0.5833, 0.375, 0.5833, 0.375, 0.5833, 0.125, 0.5833, 0.375, 0.5833, 0.4369, 0.5244, 0.5862, 0.5, 0.625, 0.5, 0.625, 0.5833, 0.375, 0.5833, 0.125, 0.6667, 0.375, 0.6667, 0.375, 0.6667, 0.125, 0.6667, 0.5862, 0.25, 0.625, 0.25, 0.625, 0.5, 0.5862, 0.5, 0.625, 0.6667, 0.875, 0.6667, 0.875, 0.75, 0.625, 0.75, 0.625, 0.5, 0.875, 0.5, 0.875, 0.5833, 0.625, 0.5833, 0.625, 0.5833, 0.875, 0.5833, 0.875, 0.6667, 0.625, 0.6667, 0.375, 0.1667, 0.625, 0.1667, 0.625, 0.25, 0.5862, 0.25, 0.4369, 0.2256, 0.375, 0.1667, 0.125, 0.5833, 0.375, 0.5833, 0.375, 0.6667, 0.125, 0.6667, 0.375, 0.5833, 0.625, 0.5833, 0.625, 0.6667, 0.375, 0.6667, 0.5862, 0.75, 0.625, 0.75, 0.625, 1.0, 0.5862, 1.0, 0.375, 0.08333, 0.625, 0.08333, 0.625, 0.1667, 0.375, 0.1667, 0.375, 0.5833, 0.125, 0.5833, 0.125, 0.5, 0.375, 0.5, 0.375, 0.5, 0.375, 0.25, 0.5862, 0.25, 0.5862, 0.5, 0.125, 0.6667, 0.375, 0.6667, 0.375, 0.75, 0.125, 0.75, 0.375, 1.0, 0.375, 0.75, 0.5862, 0.75, 0.5862, 1.0, 0.375, 0.08333, 0.4369, 0.02441, 0.5862, 0.0, 0.625, 0.0, 0.625, 0.08333, 0.375, 0.08333])
me_cube_020.use_remesh_fix_poles = True
me_cube_020.use_remesh_preserve_attributes = False
me_cube_020.update()
me_cube_021 = bpy.data.meshes.new('Cube.021')
me_cube_021.from_pydata([(-1.0, -1.0, -1.0), (-1.0, -1.0, 1.0), (-1.0, 1.0, -1.0), (-1.0, 1.0, 1.0), (1.0, -1.0, -1.0), (1.0, -1.0, 1.0), (1.0, 1.0, -1.0), (1.0, 1.0, 1.0), (-1.0, 1.6, -1.0), (-1.0, 1.6, 1.0), (-1.0, 3.6, -1.0), (-1.0, 3.6, 1.0), (1.0, 1.6, -1.0), (1.0, 1.6, 1.0), (1.0, 3.6, -1.0), (1.0, 3.6, 1.0), (-1.0, 4.2, -1.0), (-1.0, 4.2, 1.0), (-1.0, 6.2, -1.0), (-1.0, 6.2, 1.0), (1.0, 4.2, -1.0), (1.0, 4.2, 1.0), (1.0, 6.2, -1.0), (1.0, 6.2, 1.0), (3.0, -1.0, -1.0), (3.0, -1.0, 1.0), (3.0, 1.0, -1.0), (3.0, 1.0, 1.0), (5.0, -1.0, -1.0), (5.0, -1.0, 1.0), (5.0, 1.0, -1.0), (5.0, 1.0, 1.0), (3.0, 1.6, -1.0), (3.0, 1.6, 1.0), (3.0, 3.6, -1.0), (3.0, 3.6, 1.0), (5.0, 1.6, -1.0), (5.0, 1.6, 1.0), (5.0, 3.6, -1.0), (5.0, 3.6, 1.0), (3.0, 4.2, -1.0), (3.0, 4.2, 1.0), (3.0, 6.2, -1.0), (3.0, 6.2, 1.0), (5.0, 4.2, -1.0), (5.0, 4.2, 1.0), (5.0, 6.2, -1.0), (5.0, 6.2, 1.0), (7.0, -1.0, -1.0), (7.0, -1.0, 1.0), (7.0, 1.0, -1.0), (7.0, 1.0, 1.0), (9.0, -1.0, -1.0), (9.0, -1.0, 1.0), (9.0, 1.0, -1.0), (9.0, 1.0, 1.0), (7.0, 1.6, -1.0), (7.0, 1.6, 1.0), (7.0, 3.6, -1.0), (7.0, 3.6, 1.0), (9.0, 1.6, -1.0), (9.0, 1.6, 1.0), (9.0, 3.6, -1.0), (9.0, 3.6, 1.0), (7.0, 4.2, -1.0), (7.0, 4.2, 1.0), (7.0, 6.2, -1.0), (7.0, 6.2, 1.0), (9.0, 4.2, -1.0), (9.0, 4.2, 1.0), (9.0, 6.2, -1.0), (9.0, 6.2, 1.0)], [], [(0, 1, 3, 2), (2, 3, 7, 6), (6, 7, 5, 4), (4, 5, 1, 0), (2, 6, 4, 0), (7, 3, 1, 5), (8, 9, 11, 10), (10, 11, 15, 14), (14, 15, 13, 12), (12, 13, 9, 8), (10, 14, 12, 8), (15, 11, 9, 13), (16, 17, 19, 18), (18, 19, 23, 22), (22, 23, 21, 20), (20, 21, 17, 16), (18, 22, 20, 16), (23, 19, 17, 21), (24, 25, 27, 26), (26, 27, 31, 30), (30, 31, 29, 28), (28, 29, 25, 24), (26, 30, 28, 24), (31, 27, 25, 29), (32, 33, 35, 34), (34, 35, 39, 38), (38, 39, 37, 36), (36, 37, 33, 32), (34, 38, 36, 32), (39, 35, 33, 37), (40, 41, 43, 42), (42, 43, 47, 46), (46, 47, 45, 44), (44, 45, 41, 40), (42, 46, 44, 40), (47, 43, 41, 45), (48, 49, 51, 50), (50, 51, 55, 54), (54, 55, 53, 52), (52, 53, 49, 48), (50, 54, 52, 48), (55, 51, 49, 53), (56, 57, 59, 58), (58, 59, 63, 62), (62, 63, 61, 60), (60, 61, 57, 56), (58, 62, 60, 56), (63, 59, 57, 61), (64, 65, 67, 66), (66, 67, 71, 70), (70, 71, 69, 68), (68, 69, 65, 64), (66, 70, 68, 64), (71, 67, 65, 69)])
_uv = me_cube_021.uv_layers.new(name='UVMap')
_uv.uv.foreach_set('vector', [0.375, 0.0, 0.625, 0.0, 0.625, 0.25, 0.375, 0.25, 0.375, 0.25, 0.625, 0.25, 0.625, 0.5, 0.375, 0.5, 0.375, 0.5, 0.625, 0.5, 0.625, 0.75, 0.375, 0.75, 0.375, 0.75, 0.625, 0.75, 0.625, 1.0, 0.375, 1.0, 0.125, 0.5, 0.375, 0.5, 0.375, 0.75, 0.125, 0.75, 0.625, 0.5, 0.875, 0.5, 0.875, 0.75, 0.625, 0.75, 0.375, 0.0, 0.625, 0.0, 0.625, 0.25, 0.375, 0.25, 0.375, 0.25, 0.625, 0.25, 0.625, 0.5, 0.375, 0.5, 0.375, 0.5, 0.625, 0.5, 0.625, 0.75, 0.375, 0.75, 0.375, 0.75, 0.625, 0.75, 0.625, 1.0, 0.375, 1.0, 0.125, 0.5, 0.375, 0.5, 0.375, 0.75, 0.125, 0.75, 0.625, 0.5, 0.875, 0.5, 0.875, 0.75, 0.625, 0.75, 0.375, 0.0, 0.625, 0.0, 0.625, 0.25, 0.375, 0.25, 0.375, 0.25, 0.625, 0.25, 0.625, 0.5, 0.375, 0.5, 0.375, 0.5, 0.625, 0.5, 0.625, 0.75, 0.375, 0.75, 0.375, 0.75, 0.625, 0.75, 0.625, 1.0, 0.375, 1.0, 0.125, 0.5, 0.375, 0.5, 0.375, 0.75, 0.125, 0.75, 0.625, 0.5, 0.875, 0.5, 0.875, 0.75, 0.625, 0.75, 0.375, 0.0, 0.625, 0.0, 0.625, 0.25, 0.375, 0.25, 0.375, 0.25, 0.625, 0.25, 0.625, 0.5, 0.375, 0.5, 0.375, 0.5, 0.625, 0.5, 0.625, 0.75, 0.375, 0.75, 0.375, 0.75, 0.625, 0.75, 0.625, 1.0, 0.375, 1.0, 0.125, 0.5, 0.375, 0.5, 0.375, 0.75, 0.125, 0.75, 0.625, 0.5, 0.875, 0.5, 0.875, 0.75, 0.625, 0.75, 0.375, 0.0, 0.625, 0.0, 0.625, 0.25, 0.375, 0.25, 0.375, 0.25, 0.625, 0.25, 0.625, 0.5, 0.375, 0.5, 0.375, 0.5, 0.625, 0.5, 0.625, 0.75, 0.375, 0.75, 0.375, 0.75, 0.625, 0.75, 0.625, 1.0, 0.375, 1.0, 0.125, 0.5, 0.375, 0.5, 0.375, 0.75, 0.125, 0.75, 0.625, 0.5, 0.875, 0.5, 0.875, 0.75, 0.625, 0.75, 0.375, 0.0, 0.625, 0.0, 0.625, 0.25, 0.375, 0.25, 0.375, 0.25, 0.625, 0.25, 0.625, 0.5, 0.375, 0.5, 0.375, 0.5, 0.625, 0.5, 0.625, 0.75, 0.375, 0.75, 0.375, 0.75, 0.625, 0.75, 0.625, 1.0, 0.375, 1.0, 0.125, 0.5, 0.375, 0.5, 0.375, 0.75, 0.125, 0.75, 0.625, 0.5, 0.875, 0.5, 0.875, 0.75, 0.625, 0.75, 0.375, 0.0, 0.625, 0.0, 0.625, 0.25, 0.375, 0.25, 0.375, 0.25, 0.625, 0.25, 0.625, 0.5, 0.375, 0.5, 0.375, 0.5, 0.625, 0.5, 0.625, 0.75, 0.375, 0.75, 0.375, 0.75, 0.625, 0.75, 0.625, 1.0, 0.375, 1.0, 0.125, 0.5, 0.375, 0.5, 0.375, 0.75, 0.125, 0.75, 0.625, 0.5, 0.875, 0.5, 0.875, 0.75, 0.625, 0.75, 0.375, 0.0, 0.625, 0.0, 0.625, 0.25, 0.375, 0.25, 0.375, 0.25, 0.625, 0.25, 0.625, 0.5, 0.375, 0.5, 0.375, 0.5, 0.625, 0.5, 0.625, 0.75, 0.375, 0.75, 0.375, 0.75, 0.625, 0.75, 0.625, 1.0, 0.375, 1.0, 0.125, 0.5, 0.375, 0.5, 0.375, 0.75, 0.125, 0.75, 0.625, 0.5, 0.875, 0.5, 0.875, 0.75, 0.625, 0.75, 0.375, 0.0, 0.625, 0.0, 0.625, 0.25, 0.375, 0.25, 0.375, 0.25, 0.625, 0.25, 0.625, 0.5, 0.375, 0.5, 0.375, 0.5, 0.625, 0.5, 0.625, 0.75, 0.375, 0.75, 0.375, 0.75, 0.625, 0.75, 0.625, 1.0, 0.375, 1.0, 0.125, 0.5, 0.375, 0.5, 0.375, 0.75, 0.125, 0.75, 0.625, 0.5, 0.875, 0.5, 0.875, 0.75, 0.625, 0.75])
me_cube_021.use_remesh_fix_poles = True
me_cube_021.use_remesh_preserve_attributes = False
me_cube_021.update()
me_cube_024 = bpy.data.meshes.new('Cube.024')
me_cube_024.from_pydata([(-1.0, -1.0, 1.0), (-1.0, 1.0, 1.0), (1.0, -1.0, 1.0), (1.0, 1.0, 1.0), (-1.0, 0.3333, -3.782), (-1.0, -0.3333, -3.782), (-1.0, -0.3333, 1.0), (-1.0, 0.3333, 1.0), (1.0, -0.3333, -3.782), (1.0, 0.3333, -3.782), (1.0, 0.3333, 1.0), (1.0, -0.3333, 1.0), (-1.0, -0.3333, -3.782), (-1.103, -1.0, -2.29), (-1.0, -0.8047, -2.599), (-1.103, 1.0, -2.29), (-1.0, 0.3333, -3.782), (-1.0, 0.8047, -2.599), (0.8972, -1.0, -2.29), (1.0, -0.3333, -3.782), (1.0, -0.8047, -2.599), (1.0, 0.3333, -3.782), (0.8972, 1.0, -2.29), (1.0, 0.8047, -2.599)], [], [(8, 11, 2, 18, 20, 19), (16, 21, 9, 4), (21, 23, 22, 3, 10, 9), (5, 8, 19, 12), (15, 1, 3, 22), (11, 6, 0, 2), (3, 1, 7, 10), (10, 7, 6, 11), (4, 7, 1, 15, 17, 16), (4, 9, 8, 5), (9, 10, 11, 8), (18, 2, 0, 13), (5, 6, 7, 4), (21, 16, 17, 23), (23, 17, 15, 22), (12, 19, 20, 14), (14, 20, 18, 13), (12, 14, 13, 0, 6, 5)])
_uv = me_cube_024.uv_layers.new(name='UVMap')
_uv.uv.foreach_set('vector', [0.375, 0.6667, 0.625, 0.6667, 0.625, 0.75, 0.5862, 0.75, 0.4369, 0.7256, 0.375, 0.6667, 0.125, 0.5833, 0.375, 0.5833, 0.375, 0.5833, 0.125, 0.5833, 0.375, 0.5833, 0.4369, 0.5244, 0.5862, 0.5, 0.625, 0.5, 0.625, 0.5833, 0.375, 0.5833, 0.125, 0.6667, 0.375, 0.6667, 0.375, 0.6667, 0.125, 0.6667, 0.5862, 0.25, 0.625, 0.25, 0.625, 0.5, 0.5862, 0.5, 0.625, 0.6667, 0.875, 0.6667, 0.875, 0.75, 0.625, 0.75, 0.625, 0.5, 0.875, 0.5, 0.875, 0.5833, 0.625, 0.5833, 0.625, 0.5833, 0.875, 0.5833, 0.875, 0.6667, 0.625, 0.6667, 0.375, 0.1667, 0.625, 0.1667, 0.625, 0.25, 0.5862, 0.25, 0.4369, 0.2256, 0.375, 0.1667, 0.125, 0.5833, 0.375, 0.5833, 0.375, 0.6667, 0.125, 0.6667, 0.375, 0.5833, 0.625, 0.5833, 0.625, 0.6667, 0.375, 0.6667, 0.5862, 0.75, 0.625, 0.75, 0.625, 1.0, 0.5862, 1.0, 0.375, 0.08333, 0.625, 0.08333, 0.625, 0.1667, 0.375, 0.1667, 0.375, 0.5833, 0.125, 0.5833, 0.125, 0.5, 0.375, 0.5, 0.375, 0.5, 0.375, 0.25, 0.5862, 0.25, 0.5862, 0.5, 0.125, 0.6667, 0.375, 0.6667, 0.375, 0.75, 0.125, 0.75, 0.375, 1.0, 0.375, 0.75, 0.5862, 0.75, 0.5862, 1.0, 0.375, 0.08333, 0.4369, 0.02441, 0.5862, 0.0, 0.625, 0.0, 0.625, 0.08333, 0.375, 0.08333])
me_cube_024.use_remesh_fix_poles = True
me_cube_024.use_remesh_preserve_attributes = False
me_cube_024.update()

# ---- objects
ob_cube_001 = bpy.data.objects.new('Cube.001', me_cube_002)
ob_cube_002 = bpy.data.objects.new('Cube.002', me_cube_003)
ob_window_cutter = bpy.data.objects.new('Window cutter', me_cube_006)
ob_door_cutter = bpy.data.objects.new('Door cutter', me_cube_007)
ob_cube_003 = bpy.data.objects.new('Cube.003', me_cube_009)
ob_cube_004 = bpy.data.objects.new('Cube.004', me_cube_010)
ob_cube_005 = bpy.data.objects.new('Cube.005', me_cube_011)
ob_cube_006 = bpy.data.objects.new('Cube.006', me_cube_012)
ob_cube = bpy.data.objects.new('Cube', me_cube_025)
ob_cube_017 = bpy.data.objects.new('Cube.017', me_cube_027)
ob_cube_018 = bpy.data.objects.new('Cube.018', me_cube_028)
ob_cube_007 = bpy.data.objects.new('Cube.007', me_cube_013)
ob_cube_008 = bpy.data.objects.new('Cube.008', me_cube_014)
ob_cube_009 = bpy.data.objects.new('Cube.009', me_cube_015)
ob_cube_010 = bpy.data.objects.new('Cube.010', me_cube_016)
ob_cube_011 = bpy.data.objects.new('Cube.011', me_cube_017)
ob_cylinder = bpy.data.objects.new('Cylinder', me_cylinder)
ob_cylinder_001 = bpy.data.objects.new('Cylinder.001', me_cylinder_001)
ob_cube_012 = bpy.data.objects.new('Cube.012', me_cube_018)
ob_cube_013 = bpy.data.objects.new('Cube.013', me_cube_019)
ob_cube_014 = bpy.data.objects.new('Cube.014', me_cube_020)
ob_cube_015 = bpy.data.objects.new('Cube.015', me_cube_021)
ob_cube_016 = bpy.data.objects.new('Cube.016', me_cube_024)

# ---- transforms, parenting, visibility, modifiers, constraints
ob_cube_001.location = (0.01099, 0.00347, 12.58)
ob_cube_001.scale = (11.25, 7.251, 0.6701)
ob_cube_002.location = (0.0, 0.0, 6.279)
ob_cube_002.scale = (9.638, 6.264, 6.264)
_m = ob_cube_002.modifiers.new('Solidify', 'SOLIDIFY')
_m.thickness = 0.07
_m.use_even_offset = True
_m = ob_cube_002.modifiers.new('Window', 'BOOLEAN')
_m.object = ob_window_cutter
_m = ob_cube_002.modifiers.new('Door', 'BOOLEAN')
_m.object = ob_door_cutter
ob_window_cutter.location = (-3.441, -6.739, 5.927)
ob_window_cutter.scale = (5.516, -1.713, 3.585)
ob_door_cutter.location = (5.94, -6.739, 5.127)
ob_door_cutter.scale = (2.048, -1.713, 4.645)
ob_cube_003.location = (-3.656, 0.0, 1.697)
ob_cube_003.scale = (5.681, 1.0, 1.329)
ob_cube_004.location = (-3.404, 5.675, 8.132)
ob_cube_004.scale = (4.752, 0.1473, 2.612)
ob_cube_005.location = (-0.5424, 0.9843, 3.007)
ob_cube_005.scale = (6.303, 1.11, 0.1381)
ob_cube_006.location = (8.847, 0.2539, 3.869)
ob_cube_006.scale = (0.1795, 4.461, 3.47)
ob_cube.location = (-3.364, -6.976, 10.38)
ob_cube.rotation_euler = (0.4212, -0.0, 0.0)
ob_cube.scale = (6.021, 0.9855, -0.115)
ob_cube_017.location = (-3.442, -6.206, 2.285)
ob_cube_017.scale = (-5.751, 0.3794, 0.1561)
ob_cube_018.location = (5.928, -6.206, 7.002)
ob_cube_018.scale = (-2.331, 0.3794, 0.1561)
ob_cube_007.location = (-6.805, -0.1908, 3.257)
ob_cube_007.rotation_euler = (0.0, -0.0, 1.571)
ob_cube_007.scale = (0.8934, 0.8934, 0.1953)
ob_cube_008.location = (-6.805, -0.06436, 3.257)
ob_cube_008.rotation_euler = (0.0, -0.0, 1.571)
ob_cube_008.scale = (0.804, 0.804, 0.1757)
ob_cube_009.location = (-6.805, -0.1983, 3.525)
ob_cube_009.rotation_euler = (0.0, -0.0, 1.571)
ob_cube_009.scale = (0.8428, 0.8428, 0.1842)
ob_cube_010.location = (-6.341, 0.1855, 3.781)
ob_cube_010.rotation_euler = (-0.0, -2.909, 1.571)
ob_cube_010.scale = (-0.03633, -0.03633, -0.03633)
ob_cube_011.location = (-7.204, -0.6259, 4.328)
ob_cube_011.rotation_euler = (-1.571, 1.571, 0.0)
ob_cube_011.scale = (-0.1094, 0.2623, 0.0186)
ob_cylinder.location = (-7.112, -0.6386, 4.135)
ob_cylinder.rotation_euler = (0.0, -0.0, 1.571)
ob_cylinder.scale = (0.0117, 0.0117, 0.1241)
ob_cylinder_001.location = (-7.306, -0.6386, 4.135)
ob_cylinder_001.rotation_euler = (0.0, -0.0, 1.571)
ob_cylinder_001.scale = (0.0117, 0.0117, 0.1241)
ob_cube_012.location = (-7.468, 0.1855, 3.781)
ob_cube_012.rotation_euler = (-0.0, -2.909, 1.571)
ob_cube_012.scale = (-0.03633, -0.03633, -0.03633)
ob_cube_013.location = (-6.814, -0.02251, 3.854)
ob_cube_013.rotation_euler = (0.0, 0.233, 1.571)
ob_cube_013.scale = (-0.1094, 0.4889, 0.0186)
ob_cube_014.location = (-6.609, 0.4797, 3.741)
ob_cube_014.rotation_euler = (0.0, 0.233, 1.571)
ob_cube_014.scale = (-0.04323, 0.1932, 0.007352)
ob_cube_015.location = (-7.168, 0.1855, 3.781)
ob_cube_015.rotation_euler = (-0.0, -2.909, 1.571)
ob_cube_015.scale = (-0.03633, -0.03633, -0.03633)
ob_cube_016.location = (-6.613, 0.3554, 3.772)
ob_cube_016.rotation_euler = (0.0, 0.233, 1.571)
ob_cube_016.scale = (-0.04323, 0.1932, 0.007352)

# ---- collection membership
col_collection.objects.link(ob_cube_001)
col_collection.objects.link(ob_cube_002)
col_collection.objects.link(ob_window_cutter)
col_collection.objects.link(ob_door_cutter)
col_collection.objects.link(ob_cube_003)
col_collection.objects.link(ob_cube_004)
col_collection.objects.link(ob_cube_005)
col_collection.objects.link(ob_cube_006)
col_collection.objects.link(ob_cube)
col_collection.objects.link(ob_cube_017)
col_collection.objects.link(ob_cube_018)
col_till.objects.link(ob_cube_007)
col_till.objects.link(ob_cube_008)
col_till.objects.link(ob_cube_009)
col_till.objects.link(ob_cube_010)
col_till.objects.link(ob_cube_011)
col_till.objects.link(ob_cylinder)
col_till.objects.link(ob_cylinder_001)
col_till.objects.link(ob_cube_012)
col_till.objects.link(ob_cube_013)
col_till.objects.link(ob_cube_014)
col_till.objects.link(ob_cube_015)
col_till.objects.link(ob_cube_016)

# ---- scene / render settings (as saved in the file)
scene.frame_start = 1; scene.frame_end = 250; scene.frame_set(1)
scene.render.engine = 'BLENDER_EEVEE_NEXT'
scene.cycles.sampling_pattern = 'TABULATED_SOBOL'
scene.cycles.use_light_tree = False
scene.view_settings.view_transform = 'Filmic'
bpy.context.view_layer.update()

# ---- added for rendering (the .blend has no active camera and no usable light): camera, sun
cam_auto = bpy.data.cameras.new('AutoCamera')
cam_auto.lens = 50.0
cam_auto.sensor_width = 36.0
cam_auto.clip_end = 1000.0
ob_auto_camera = bpy.data.objects.new('AutoCamera', cam_auto)
scene.collection.objects.link(ob_auto_camera)
ob_auto_camera.location = (28.2032, -34.4295, 29.1861)
ob_auto_camera.rotation_euler = (1.09748, -7.21219e-08, 0.694738)
scene.camera = ob_auto_camera
light_auto_sun = bpy.data.lights.new('AutoSun', 'SUN')
light_auto_sun.energy = 3.0
light_auto_sun.angle = 0.0523599
ob_auto_sun = bpy.data.objects.new('AutoSun', light_auto_sun)
scene.collection.objects.link(ob_auto_sun)
ob_auto_sun.rotation_euler = (0.872665, 0.174533, 0.523599)
bpy.context.view_layer.update()
